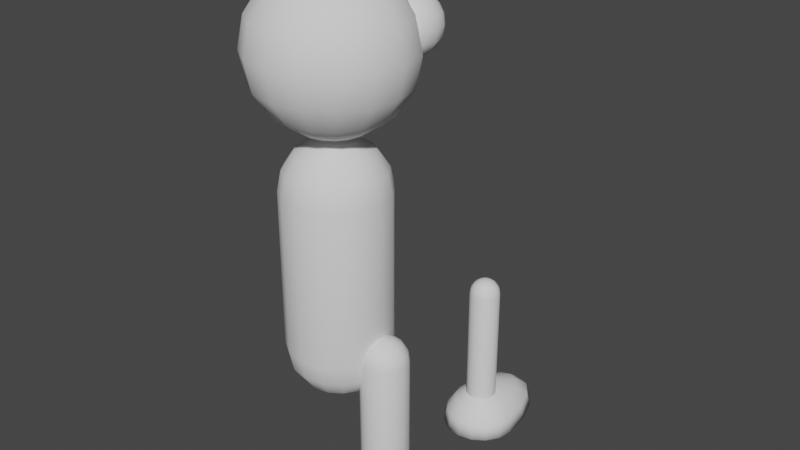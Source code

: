 # Source: peon.blend  (saved by Blender 2.90.8; exported with 4.5.12 LTS)
import bpy
from mathutils import Matrix  # noqa: F401  (used for matrix-valued properties, if any)

bpy.ops.wm.read_factory_settings(use_empty=True)
scene = bpy.context.scene
scene.name = 'Scene'

# ---- collections
col_collection = bpy.data.collections.new('Collection'); scene.collection.children.link(col_collection)

# ---- world
world_world = bpy.data.worlds.new('World'); scene.world = world_world
world_world.use_nodes = True; world_world.node_tree.nodes.clear()
_N = world_world.node_tree.nodes; _L = world_world.node_tree.links
n0 = _N.new('ShaderNodeOutputWorld'); n0.name = 'World Output'; n0.location = (300, 300)
n1 = _N.new('ShaderNodeBackground'); n1.name = 'Background'; n1.location = (10, 300)
n1.inputs[0].default_value = (0.05088, 0.05088, 0.05088, 1.0)
_L.new(n1.outputs[0], n0.inputs[0])
n0.is_active_output = True
world_world.color = (0.05088, 0.05088, 0.05088)
world_world.use_sun_shadow = False
world_world.sun_shadow_jitter_overblur = 0.0

# ---- meshes
me_circle_001 = bpy.data.meshes.new('Circle.001')
me_circle_001.from_pydata([(0.0, 0.308, -0.1276), (0.0, 0.1276, -0.308), (0.1276, 0.308, -1.457e-08), (0.1179, 0.2845, -0.1276), (0.0902, 0.2178, -0.2357), (0.04882, 0.1179, -0.308), (0.2357, 0.2357, -1.457e-08), (0.2178, 0.2178, -0.1276), (0.1667, 0.1667, -0.2357), (0.0902, 0.0902, -0.308), (0.308, 0.1276, -1.457e-08), (0.2845, 0.1179, -0.1276), (0.2178, 0.0902, -0.2357), (0.1179, 0.04882, -0.308), (0.3333, 3.831e-09, -1.457e-08), (0.308, 3.831e-09, -0.1276), (0.2357, 2.37e-08, -0.2357), (0.1276, 1.873e-08, -0.308), (0.308, -0.1276, -1.457e-08), (0.2845, -0.1179, -0.1276), (0.2178, -0.0902, -0.2357), (0.1179, -0.04882, -0.308), (0.2357, -0.2357, -1.457e-08), (0.2178, -0.2178, -0.1276), (0.1667, -0.1667, -0.2357), (0.0902, -0.0902, -0.308), (0.1276, -0.308, -1.457e-08), (0.1179, -0.2845, -0.1276), (0.0902, -0.2178, -0.2357), (0.04882, -0.1179, -0.308), (-1.087e-07, -0.3333, -1.457e-08), (-9.873e-08, -0.308, -0.1276), (-8.88e-08, -0.2357, -0.2357), (-5.403e-08, -0.1276, -0.308), (-0.1276, -0.308, -1.457e-08), (-0.1179, -0.2845, -0.1276), (-0.0902, -0.2178, -0.2357), (-0.04882, -0.1179, -0.308), (-0.2357, -0.2357, -1.457e-08), (-0.2178, -0.2178, -0.1276), (-0.1667, -0.1667, -0.2357), (-0.0902, -0.0902, -0.308), (-0.308, -0.1276, -1.457e-08), (-0.2845, -0.1179, -0.1276), (-0.2178, -0.0902, -0.2357), (-0.1179, -0.04882, -0.308), (-0.3333, 2.025e-07, -1.457e-08), (-0.308, 1.727e-07, -0.1276), (-0.2357, 1.628e-07, -0.2357), (-0.1276, 1.131e-07, -0.308), (-0.308, 0.1276, -1.457e-08), (-0.2845, 0.1179, -0.1276), (-0.2178, 0.0902, -0.2357), (-0.1179, 0.04882, -0.308), (-0.2357, 0.2357, -1.457e-08), (-0.2178, 0.2178, -0.1276), (-0.1667, 0.1667, -0.2357), (-0.0902, 0.0902, -0.308), (-0.1276, 0.308, -1.457e-08), (-0.1179, 0.2845, -0.1276), (-0.0902, 0.2178, -0.2357), (-0.04882, 0.1179, -0.308), (2.192e-07, 0.3333, -1.457e-08), (1.447e-07, 0.2357, -0.2357), (0.0, 5.033e-08, -0.3333), (0.0, 0.2357, 1.236), (0.0, 0.308, 1.128), (0.04882, 0.1179, 1.308), (0.0902, 0.2178, 1.236), (0.1179, 0.2845, 1.128), (0.1276, 0.308, 1.0), (0.0902, 0.0902, 1.308), (0.1667, 0.1667, 1.236), (0.2178, 0.2178, 1.128), (0.2357, 0.2357, 1.0), (0.1179, 0.04882, 1.308), (0.2178, 0.0902, 1.236), (0.2845, 0.1179, 1.128), (0.308, 0.1276, 1.0), (0.1276, 4.357e-08, 1.308), (0.2357, 2.37e-08, 1.236), (0.308, 3.831e-09, 1.128), (0.3333, 3.831e-09, 1.0), (0.1179, -0.04882, 1.308), (0.2178, -0.0902, 1.236), (0.2845, -0.1179, 1.128), (0.308, -0.1276, 1.0), (0.0902, -0.0902, 1.308), (0.1667, -0.1667, 1.236), (0.2178, -0.2178, 1.128), (0.2357, -0.2357, 1.0), (0.04882, -0.1179, 1.308), (0.0902, -0.2178, 1.236), (0.1179, -0.2845, 1.128), (0.1276, -0.308, 1.0), (-2.423e-08, -0.1276, 1.308), (-8.88e-08, -0.2357, 1.236), (-9.873e-08, -0.308, 1.128), (-1.087e-07, -0.3333, 1.0), (-0.04882, -0.1179, 1.308), (-0.0902, -0.2178, 1.236), (-0.1179, -0.2845, 1.128), (-0.1276, -0.308, 1.0), (-0.0902, -0.0902, 1.308), (-0.1667, -0.1667, 1.236), (-0.2178, -0.2178, 1.128), (-0.2357, -0.2357, 1.0), (-0.1179, -0.04882, 1.308), (-0.2178, -0.0902, 1.236), (-0.2845, -0.1179, 1.128), (-0.308, -0.1276, 1.0), (-0.1276, 8.33e-08, 1.308), (-0.2357, 1.628e-07, 1.236), (-0.308, 1.727e-07, 1.128), (-0.3333, 2.025e-07, 1.0), (-0.1179, 0.04882, 1.308), (-0.2178, 0.0902, 1.236), (-0.2845, 0.1179, 1.128), (-0.308, 0.1276, 1.0), (-0.0902, 0.0902, 1.308), (-0.1667, 0.1667, 1.236), (-0.2178, 0.2178, 1.128), (-0.2357, 0.2357, 1.0), (-0.04882, 0.1179, 1.308), (-0.0902, 0.2178, 1.236), (-0.1179, 0.2845, 1.128), (-0.1276, 0.308, 1.0), (-2.25e-14, 1.688e-14, 1.333), (3.538e-08, 0.1276, 1.308), (2.192e-07, 0.3333, 1.0), (0.0, 0.3536, 2.187), (0.0, 0.4619, 2.025), (0.0, 0.4619, 1.642), (0.0, 0.1913, 1.371), (0.07322, 0.1768, 2.295), (0.1353, 0.3266, 2.187), (0.1621, 0.4049, 2.02), (0.1767, 0.44, 1.828), (0.1768, 0.4268, 1.642), (0.1353, 0.3266, 1.48), (0.07322, 0.1768, 1.371), (0.1353, 0.1353, 2.295), (0.25, 0.25, 2.187), (0.312, 0.3047, 2.02), (0.3389, 0.3316, 1.828), (0.3266, 0.3266, 1.642), (0.25, 0.25, 1.48), (0.1353, 0.1353, 1.371), (0.1768, 0.07322, 2.295), (0.3266, 0.1353, 2.187), (0.4268, 0.1768, 2.025), (0.4619, 0.1913, 1.833), (0.4268, 0.1768, 1.642), (0.3266, 0.1353, 1.48), (0.1768, 0.07322, 1.371), (0.1913, 6.535e-08, 2.295), (0.3536, 3.555e-08, 2.187), (0.4619, 5.747e-09, 2.025), (0.5, 5.747e-09, 1.833), (0.4619, 5.747e-09, 1.642), (0.3536, 3.555e-08, 1.48), (0.1913, 2.81e-08, 1.371), (0.1768, -0.07322, 2.295), (0.3266, -0.1353, 2.187), (0.4268, -0.1768, 2.025), (0.4619, -0.1913, 1.833), (0.4268, -0.1768, 1.642), (0.3266, -0.1353, 1.48), (0.1768, -0.07322, 1.371), (0.1353, -0.1353, 2.295), (0.25, -0.25, 2.187), (0.3266, -0.3266, 2.025), (0.3536, -0.3536, 1.833), (0.3266, -0.3266, 1.642), (0.25, -0.25, 1.48), (0.1353, -0.1353, 1.371), (0.07322, -0.1768, 2.295), (0.1353, -0.3266, 2.187), (0.1768, -0.4268, 2.025), (0.1913, -0.4619, 1.833), (0.1768, -0.4268, 1.642), (0.1353, -0.3266, 1.48), (0.07322, -0.1768, 1.371), (-3.634e-08, -0.1913, 2.295), (-1.332e-07, -0.3536, 2.187), (-1.481e-07, -0.4619, 2.025), (-1.63e-07, -0.5, 1.833), (-1.481e-07, -0.4619, 1.642), (-1.332e-07, -0.3536, 1.48), (-8.105e-08, -0.1913, 1.371), (-0.07322, -0.1768, 2.295), (-0.1353, -0.3266, 2.187), (-0.1768, -0.4268, 2.025), (-0.1913, -0.4619, 1.833), (-0.1768, -0.4268, 1.642), (-0.1353, -0.3266, 1.48), (-0.07322, -0.1768, 1.371), (-0.1353, -0.1353, 2.295), (-0.25, -0.25, 2.187), (-0.3266, -0.3266, 2.025), (-0.3536, -0.3536, 1.833), (-0.3266, -0.3266, 1.642), (-0.25, -0.25, 1.48), (-0.1353, -0.1353, 1.371), (-0.1768, -0.07322, 2.295), (-0.3266, -0.1353, 2.187), (-0.4268, -0.1768, 2.025), (-0.4619, -0.1913, 1.833), (-0.4268, -0.1768, 1.642), (-0.3266, -0.1353, 1.48), (-0.1768, -0.07322, 1.371), (-0.1913, 1.25e-07, 2.295), (-0.3536, 2.442e-07, 2.187), (-0.4619, 2.591e-07, 2.025), (-0.5, 3.038e-07, 1.833), (-0.4619, 2.591e-07, 1.642), (-0.3536, 2.442e-07, 1.48), (-0.1913, 1.697e-07, 1.371), (-0.1768, 0.07322, 2.295), (-0.3266, 0.1353, 2.187), (-0.4268, 0.1768, 2.025), (-0.4619, 0.1913, 1.833), (-0.4268, 0.1768, 1.642), (-0.3266, 0.1353, 1.48), (-0.1768, 0.07322, 1.371), (-0.1353, 0.1353, 2.295), (-0.25, 0.25, 2.187), (-0.312, 0.3047, 2.02), (-0.3389, 0.3316, 1.828), (-0.3266, 0.3266, 1.642), (-0.25, 0.25, 1.48), (-0.1353, 0.1353, 1.371), (-0.07322, 0.1768, 2.295), (-0.1353, 0.3266, 2.187), (-0.1621, 0.4049, 2.02), (-0.1767, 0.44, 1.828), (-0.1768, 0.4268, 1.642), (-0.1353, 0.3266, 1.48), (-0.07322, 0.1768, 1.371), (-3.375e-14, 2.531e-14, 2.333), (5.306e-08, 0.1913, 2.295), (3.287e-07, 0.5, 1.833), (2.17e-07, 0.3536, 1.48), (0.0, 7.55e-08, 1.333), (-0.2415, 0.2525, 2.025), (-0.2415, 0.2979, 2.056), (-0.2415, 0.4054, 2.056), (-0.2415, 0.481, 1.98), (-0.2212, 0.2222, 1.976), (-0.2038, 0.2525, 2.018), (-0.1921, 0.2979, 2.046), (-0.188, 0.3516, 2.056), (-0.1921, 0.4054, 2.046), (-0.2038, 0.4508, 2.018), (-0.2212, 0.481, 1.976), (-0.204, 0.2222, 1.964), (-0.1718, 0.2525, 1.996), (-0.1502, 0.2979, 2.018), (-0.1426, 0.3516, 2.026), (-0.1502, 0.4054, 2.018), (-0.1718, 0.4508, 1.996), (-0.204, 0.481, 1.964), (-0.1926, 0.2222, 1.947), (-0.1504, 0.2525, 1.964), (-0.1222, 0.2979, 1.976), (-0.1123, 0.3516, 1.98), (-0.1222, 0.4054, 1.976), (-0.1504, 0.4508, 1.964), (-0.1926, 0.481, 1.947), (-0.1885, 0.2222, 1.927), (-0.1429, 0.2525, 1.927), (-0.1124, 0.2979, 1.927), (-0.1017, 0.3516, 1.927), (-0.1124, 0.4054, 1.927), (-0.1429, 0.4508, 1.927), (-0.1885, 0.481, 1.927), (-0.1926, 0.2222, 1.906), (-0.1504, 0.2525, 1.889), (-0.1222, 0.2979, 1.877), (-0.1123, 0.3516, 1.873), (-0.1222, 0.4054, 1.877), (-0.1504, 0.4508, 1.889), (-0.1926, 0.481, 1.906), (-0.204, 0.2222, 1.889), (-0.1718, 0.2525, 1.857), (-0.1502, 0.2979, 1.835), (-0.1426, 0.3516, 1.828), (-0.1502, 0.4054, 1.835), (-0.1718, 0.4508, 1.857), (-0.204, 0.481, 1.889), (-0.2212, 0.2222, 1.878), (-0.2038, 0.2525, 1.836), (-0.1921, 0.2979, 1.807), (-0.188, 0.3516, 1.798), (-0.1921, 0.4054, 1.807), (-0.2038, 0.4508, 1.836), (-0.2212, 0.481, 1.878), (-0.2415, 0.2222, 1.874), (-0.2415, 0.2525, 1.828), (-0.2415, 0.2979, 1.798), (-0.2415, 0.3516, 1.787), (-0.2415, 0.4054, 1.798), (-0.2415, 0.4508, 1.828), (-0.2415, 0.481, 1.874), (-0.2617, 0.2222, 1.878), (-0.2792, 0.2525, 1.836), (-0.2909, 0.2979, 1.807), (-0.295, 0.3516, 1.798), (-0.2909, 0.4054, 1.807), (-0.2792, 0.4508, 1.836), (-0.2617, 0.481, 1.878), (-0.2789, 0.2222, 1.889), (-0.3112, 0.2525, 1.857), (-0.3327, 0.2979, 1.835), (-0.3403, 0.3516, 1.828), (-0.3327, 0.4054, 1.835), (-0.3112, 0.4508, 1.857), (-0.2789, 0.481, 1.889), (-0.2904, 0.2222, 1.906), (-0.3325, 0.2525, 1.889), (-0.3607, 0.2979, 1.877), (-0.3706, 0.3516, 1.873), (-0.3607, 0.4054, 1.877), (-0.3325, 0.4508, 1.889), (-0.2904, 0.481, 1.906), (-0.2944, 0.2222, 1.927), (-0.34, 0.2525, 1.927), (-0.3705, 0.2979, 1.927), (-0.3813, 0.3516, 1.927), (-0.3705, 0.4054, 1.927), (-0.34, 0.4508, 1.927), (-0.2944, 0.481, 1.927), (-0.2904, 0.2222, 1.947), (-0.3325, 0.2525, 1.964), (-0.3607, 0.2979, 1.976), (-0.3706, 0.3516, 1.98), (-0.3607, 0.4054, 1.976), (-0.3325, 0.4508, 1.964), (-0.2904, 0.481, 1.947), (-0.2789, 0.2222, 1.964), (-0.3112, 0.2525, 1.996), (-0.3327, 0.2979, 2.018), (-0.3403, 0.3516, 2.026), (-0.3327, 0.4054, 2.018), (-0.3112, 0.4508, 1.996), (-0.2789, 0.481, 1.964), (-0.2617, 0.2222, 1.976), (-0.2792, 0.2525, 2.018), (-0.2909, 0.2979, 2.046), (-0.295, 0.3516, 2.056), (-0.2909, 0.4054, 2.046), (-0.2792, 0.4508, 2.018), (-0.2617, 0.481, 1.976), (-0.2415, 0.2118, 1.927), (-0.2415, 0.2222, 1.98), (-0.2415, 0.3516, 2.067), (-0.2415, 0.4508, 2.025), (-0.2415, 0.4914, 1.927), (0.2415, 0.2151, 2.064), (0.2415, 0.2778, 2.106), (0.2415, 0.4255, 2.106), (0.2415, 0.5302, 2.001), (0.2129, 0.1731, 1.996), (0.189, 0.2151, 2.053), (0.173, 0.2778, 2.092), (0.1674, 0.3516, 2.105), (0.173, 0.4255, 2.092), (0.189, 0.4881, 2.053), (0.2129, 0.5302, 1.996), (0.1887, 0.1731, 1.979), (0.1445, 0.2151, 2.024), (0.115, 0.2778, 2.053), (0.1047, 0.3516, 2.064), (0.115, 0.4255, 2.053), (0.1445, 0.4881, 2.024), (0.1887, 0.5302, 1.979), (0.1726, 0.1731, 1.955), (0.1148, 0.2151, 1.979), (0.07625, 0.2778, 1.995), (0.06272, 0.3516, 2.001), (0.07625, 0.4255, 1.995), (0.1148, 0.4881, 1.979), (0.1726, 0.5302, 1.955), (0.1669, 0.1731, 1.927), (0.1043, 0.2151, 1.927), (0.06263, 0.2778, 1.927), (0.04799, 0.3516, 1.927), (0.06263, 0.4255, 1.927), (0.1043, 0.4881, 1.927), (0.1669, 0.5302, 1.927), (0.1726, 0.1731, 1.898), (0.1148, 0.2151, 1.874), (0.07625, 0.2778, 1.858), (0.06272, 0.3516, 1.853), (0.07625, 0.4255, 1.858), (0.1148, 0.4881, 1.874), (0.1726, 0.5302, 1.898), (0.1887, 0.1731, 1.874), (0.1445, 0.2151, 1.83), (0.115, 0.2778, 1.8), (0.1047, 0.3516, 1.79), (0.115, 0.4255, 1.8), (0.1445, 0.4881, 1.83), (0.1887, 0.5302, 1.874), (0.2129, 0.1731, 1.858), (0.189, 0.2151, 1.8), (0.173, 0.2778, 1.761), (0.1674, 0.3516, 1.748), (0.173, 0.4255, 1.761), (0.189, 0.4881, 1.8), (0.2129, 0.5302, 1.858), (0.2415, 0.1731, 1.852), (0.2415, 0.2151, 1.79), (0.2415, 0.2778, 1.748), (0.2415, 0.3516, 1.733), (0.2415, 0.4255, 1.748), (0.2415, 0.4881, 1.79), (0.2415, 0.5302, 1.852), (0.27, 0.1731, 1.858), (0.294, 0.2151, 1.8), (0.3099, 0.2778, 1.761), (0.3155, 0.3516, 1.748), (0.3099, 0.4255, 1.761), (0.294, 0.4881, 1.8), (0.27, 0.5302, 1.858), (0.2942, 0.1731, 1.874), (0.3384, 0.2151, 1.83), (0.3679, 0.2778, 1.8), (0.3783, 0.3516, 1.79), (0.3679, 0.4255, 1.8), (0.3384, 0.4881, 1.83), (0.2942, 0.5302, 1.874), (0.3104, 0.1731, 1.898), (0.3682, 0.2151, 1.874), (0.4067, 0.2778, 1.858), (0.4202, 0.3516, 1.853), (0.4067, 0.4255, 1.858), (0.3682, 0.4881, 1.874), (0.3104, 0.5302, 1.898), (0.3161, 0.1731, 1.927), (0.3786, 0.2151, 1.927), (0.4203, 0.2778, 1.927), (0.435, 0.3516, 1.927), (0.4203, 0.4255, 1.927), (0.3786, 0.4881, 1.927), (0.3161, 0.5302, 1.927), (0.3104, 0.1731, 1.955), (0.3682, 0.2151, 1.979), (0.4067, 0.2778, 1.995), (0.4202, 0.3516, 2.001), (0.4067, 0.4255, 1.995), (0.3682, 0.4881, 1.979), (0.3104, 0.5302, 1.955), (0.2942, 0.1731, 1.979), (0.3384, 0.2151, 2.024), (0.3679, 0.2778, 2.053), (0.3783, 0.3516, 2.064), (0.3679, 0.4255, 2.053), (0.3384, 0.4881, 2.024), (0.2942, 0.5302, 1.979), (0.27, 0.1731, 1.996), (0.294, 0.2151, 2.053), (0.3099, 0.2778, 2.092), (0.3155, 0.3516, 2.105), (0.3099, 0.4255, 2.092), (0.294, 0.4881, 2.053), (0.27, 0.5302, 1.996), (0.2415, 0.1581, 1.927), (0.2415, 0.1731, 2.001), (0.2415, 0.3516, 2.12), (0.2415, 0.4881, 2.064), (0.2415, 0.5451, 1.927)], [], [(64, 1, 5), (63, 0, 3, 4), (1, 63, 4, 5), (0, 62, 2, 3), (5, 4, 8, 9), (3, 2, 6, 7), (64, 5, 9), (4, 3, 7, 8), (9, 8, 12, 13), (7, 6, 10, 11), (64, 9, 13), (8, 7, 11, 12), (64, 13, 17), (12, 11, 15, 16), (13, 12, 16, 17), (11, 10, 14, 15), (64, 17, 21), (16, 15, 19, 20), (17, 16, 20, 21), (15, 14, 18, 19), (21, 20, 24, 25), (19, 18, 22, 23), (64, 21, 25), (20, 19, 23, 24), (25, 24, 28, 29), (23, 22, 26, 27), (64, 25, 29), (24, 23, 27, 28), (64, 29, 33), (28, 27, 31, 32), (29, 28, 32, 33), (27, 26, 30, 31), (32, 31, 35, 36), (33, 32, 36, 37), (31, 30, 34, 35), (64, 33, 37), (37, 36, 40, 41), (35, 34, 38, 39), (64, 37, 41), (36, 35, 39, 40), (39, 38, 42, 43), (64, 41, 45), (40, 39, 43, 44), (41, 40, 44, 45), (64, 45, 49), (44, 43, 47, 48), (45, 44, 48, 49), (43, 42, 46, 47), (49, 48, 52, 53), (47, 46, 50, 51), (64, 49, 53), (48, 47, 51, 52), (53, 52, 56, 57), (51, 50, 54, 55), (64, 53, 57), (52, 51, 55, 56), (64, 57, 61), (56, 55, 59, 60), (57, 56, 60, 61), (55, 54, 58, 59), (64, 61, 1), (60, 59, 0, 63), (61, 60, 63, 1), (59, 58, 62, 0), (128, 127, 67), (129, 66, 69, 70), (65, 128, 67, 68), (66, 65, 68, 69), (70, 69, 73, 74), (68, 67, 71, 72), (69, 68, 72, 73), (67, 127, 71), (73, 72, 76, 77), (71, 127, 75), (74, 73, 77, 78), (72, 71, 75, 76), (77, 76, 80, 81), (75, 127, 79), (78, 77, 81, 82), (76, 75, 79, 80), (82, 81, 85, 86), (80, 79, 83, 84), (81, 80, 84, 85), (79, 127, 83), (84, 83, 87, 88), (85, 84, 88, 89), (83, 127, 87), (86, 85, 89, 90), (89, 88, 92, 93), (87, 127, 91), (90, 89, 93, 94), (88, 87, 91, 92), (91, 127, 95), (94, 93, 97, 98), (92, 91, 95, 96), (93, 92, 96, 97), (98, 97, 101, 102), (96, 95, 99, 100), (97, 96, 100, 101), (95, 127, 99), (101, 100, 104, 105), (99, 127, 103), (102, 101, 105, 106), (100, 99, 103, 104), (105, 104, 108, 109), (103, 127, 107), (106, 105, 109, 110), (104, 103, 107, 108), (110, 109, 113, 114), (108, 107, 111, 112), (109, 108, 112, 113), (107, 127, 111), (114, 113, 117, 118), (112, 111, 115, 116), (113, 112, 116, 117), (111, 127, 115), (117, 116, 120, 121), (115, 127, 119), (118, 117, 121, 122), (116, 115, 119, 120), (121, 120, 124, 125), (119, 127, 123), (122, 121, 125, 126), (120, 119, 123, 124), (126, 125, 66, 129), (124, 123, 128, 65), (125, 124, 65, 66), (123, 127, 128), (74, 78, 10, 6), (78, 82, 14, 10), (82, 86, 18, 14), (86, 90, 22, 18), (90, 94, 26, 22), (94, 98, 30, 26), (98, 102, 34, 30), (102, 106, 38, 34), (106, 110, 42, 38), (110, 114, 46, 42), (114, 118, 50, 46), (118, 122, 54, 50), (122, 126, 58, 54), (126, 129, 62, 58), (129, 70, 2, 62), (70, 74, 6, 2), (243, 133, 140), (242, 132, 138, 139), (241, 131, 136, 137), (130, 240, 134, 135), (133, 242, 139, 140), (132, 241, 137, 138), (131, 130, 135, 136), (240, 239, 134), (135, 134, 141, 142), (140, 139, 146, 147), (138, 137, 144, 145), (136, 135, 142, 143), (134, 239, 141), (243, 140, 147), (139, 138, 145, 146), (137, 136, 143, 144), (147, 146, 153, 154), (145, 144, 151, 152), (143, 142, 149, 150), (141, 239, 148), (243, 147, 154), (146, 145, 152, 153), (144, 143, 150, 151), (142, 141, 148, 149), (148, 239, 155), (243, 154, 161), (153, 152, 159, 160), (151, 150, 157, 158), (149, 148, 155, 156), (154, 153, 160, 161), (152, 151, 158, 159), (150, 149, 156, 157), (160, 159, 166, 167), (158, 157, 164, 165), (156, 155, 162, 163), (161, 160, 167, 168), (159, 158, 165, 166), (157, 156, 163, 164), (155, 239, 162), (243, 161, 168), (168, 167, 174, 175), (166, 165, 172, 173), (164, 163, 170, 171), (162, 239, 169), (243, 168, 175), (167, 166, 173, 174), (165, 164, 171, 172), (163, 162, 169, 170), (173, 172, 179, 180), (171, 170, 177, 178), (169, 239, 176), (243, 175, 182), (174, 173, 180, 181), (172, 171, 178, 179), (170, 169, 176, 177), (175, 174, 181, 182), (243, 182, 189), (181, 180, 187, 188), (179, 178, 185, 186), (177, 176, 183, 184), (182, 181, 188, 189), (180, 179, 186, 187), (178, 177, 184, 185), (176, 239, 183), (186, 185, 192, 193), (184, 183, 190, 191), (189, 188, 195, 196), (187, 186, 193, 194), (185, 184, 191, 192), (183, 239, 190), (243, 189, 196), (188, 187, 194, 195), (196, 195, 202, 203), (194, 193, 200, 201), (192, 191, 198, 199), (190, 239, 197), (243, 196, 203), (195, 194, 201, 202), (193, 192, 199, 200), (191, 190, 197, 198), (199, 198, 205, 206), (197, 239, 204), (243, 203, 210), (202, 201, 208, 209), (200, 199, 206, 207), (198, 197, 204, 205), (203, 202, 209, 210), (201, 200, 207, 208), (243, 210, 217), (209, 208, 215, 216), (207, 206, 213, 214), (205, 204, 211, 212), (210, 209, 216, 217), (208, 207, 214, 215), (206, 205, 212, 213), (204, 239, 211), (212, 211, 218, 219), (217, 216, 223, 224), (215, 214, 221, 222), (213, 212, 219, 220), (211, 239, 218), (243, 217, 224), (216, 215, 222, 223), (214, 213, 220, 221), (224, 223, 230, 231), (222, 221, 228, 229), (220, 219, 226, 227), (218, 239, 225), (243, 224, 231), (223, 222, 229, 230), (221, 220, 227, 228), (219, 218, 225, 226), (225, 239, 232), (243, 231, 238), (230, 229, 236, 237), (228, 227, 234, 235), (226, 225, 232, 233), (231, 230, 237, 238), (229, 228, 235, 236), (227, 226, 233, 234), (237, 236, 132, 242), (235, 234, 131, 241), (233, 232, 240, 130), (238, 237, 242, 133), (236, 235, 241, 132), (234, 233, 130, 131), (232, 239, 240), (243, 238, 133), (355, 245, 250, 251), (244, 354, 248, 249), (247, 356, 253, 254), (246, 355, 251, 252), (245, 244, 249, 250), (354, 353, 248), (357, 247, 254), (356, 246, 252, 253), (254, 253, 260, 261), (252, 251, 258, 259), (250, 249, 256, 257), (248, 353, 255), (357, 254, 261), (253, 252, 259, 260), (251, 250, 257, 258), (249, 248, 255, 256), (255, 353, 262), (357, 261, 268), (260, 259, 266, 267), (258, 257, 264, 265), (256, 255, 262, 263), (261, 260, 267, 268), (259, 258, 265, 266), (257, 256, 263, 264), (267, 266, 273, 274), (265, 264, 271, 272), (263, 262, 269, 270), (268, 267, 274, 275), (266, 265, 272, 273), (264, 263, 270, 271), (262, 353, 269), (357, 268, 275), (275, 274, 281, 282), (273, 272, 279, 280), (271, 270, 277, 278), (269, 353, 276), (357, 275, 282), (274, 273, 280, 281), (272, 271, 278, 279), (270, 269, 276, 277), (280, 279, 286, 287), (278, 277, 284, 285), (276, 353, 283), (357, 282, 289), (281, 280, 287, 288), (279, 278, 285, 286), (277, 276, 283, 284), (282, 281, 288, 289), (357, 289, 296), (288, 287, 294, 295), (286, 285, 292, 293), (284, 283, 290, 291), (289, 288, 295, 296), (287, 286, 293, 294), (285, 284, 291, 292), (283, 353, 290), (293, 292, 299, 300), (291, 290, 297, 298), (296, 295, 302, 303), (294, 293, 300, 301), (292, 291, 298, 299), (290, 353, 297), (357, 296, 303), (295, 294, 301, 302), (303, 302, 309, 310), (301, 300, 307, 308), (299, 298, 305, 306), (297, 353, 304), (357, 303, 310), (302, 301, 308, 309), (300, 299, 306, 307), (298, 297, 304, 305), (306, 305, 312, 313), (304, 353, 311), (357, 310, 317), (309, 308, 315, 316), (307, 306, 313, 314), (305, 304, 311, 312), (310, 309, 316, 317), (308, 307, 314, 315), (357, 317, 324), (316, 315, 322, 323), (314, 313, 320, 321), (312, 311, 318, 319), (317, 316, 323, 324), (315, 314, 321, 322), (313, 312, 319, 320), (311, 353, 318), (319, 318, 325, 326), (324, 323, 330, 331), (322, 321, 328, 329), (320, 319, 326, 327), (318, 353, 325), (357, 324, 331), (323, 322, 329, 330), (321, 320, 327, 328), (331, 330, 337, 338), (329, 328, 335, 336), (327, 326, 333, 334), (325, 353, 332), (357, 331, 338), (330, 329, 336, 337), (328, 327, 334, 335), (326, 325, 332, 333), (332, 353, 339), (357, 338, 345), (337, 336, 343, 344), (335, 334, 341, 342), (333, 332, 339, 340), (338, 337, 344, 345), (336, 335, 342, 343), (334, 333, 340, 341), (344, 343, 350, 351), (342, 341, 348, 349), (340, 339, 346, 347), (345, 344, 351, 352), (343, 342, 349, 350), (341, 340, 347, 348), (339, 353, 346), (357, 345, 352), (352, 351, 356, 247), (350, 349, 355, 246), (348, 347, 244, 245), (346, 353, 354), (357, 352, 247), (351, 350, 246, 356), (349, 348, 245, 355), (347, 346, 354, 244), (469, 365, 364, 359), (358, 363, 362, 468), (361, 368, 367, 470), (360, 366, 365, 469), (359, 364, 363, 358), (468, 362, 467), (471, 368, 361), (470, 367, 366, 360), (368, 375, 374, 367), (366, 373, 372, 365), (364, 371, 370, 363), (362, 369, 467), (471, 375, 368), (367, 374, 373, 366), (365, 372, 371, 364), (363, 370, 369, 362), (369, 376, 467), (471, 382, 375), (374, 381, 380, 373), (372, 379, 378, 371), (370, 377, 376, 369), (375, 382, 381, 374), (373, 380, 379, 372), (371, 378, 377, 370), (381, 388, 387, 380), (379, 386, 385, 378), (377, 384, 383, 376), (382, 389, 388, 381), (380, 387, 386, 379), (378, 385, 384, 377), (376, 383, 467), (471, 389, 382), (389, 396, 395, 388), (387, 394, 393, 386), (385, 392, 391, 384), (383, 390, 467), (471, 396, 389), (388, 395, 394, 387), (386, 393, 392, 385), (384, 391, 390, 383), (394, 401, 400, 393), (392, 399, 398, 391), (390, 397, 467), (471, 403, 396), (395, 402, 401, 394), (393, 400, 399, 392), (391, 398, 397, 390), (396, 403, 402, 395), (471, 410, 403), (402, 409, 408, 401), (400, 407, 406, 399), (398, 405, 404, 397), (403, 410, 409, 402), (401, 408, 407, 400), (399, 406, 405, 398), (397, 404, 467), (407, 414, 413, 406), (405, 412, 411, 404), (410, 417, 416, 409), (408, 415, 414, 407), (406, 413, 412, 405), (404, 411, 467), (471, 417, 410), (409, 416, 415, 408), (417, 424, 423, 416), (415, 422, 421, 414), (413, 420, 419, 412), (411, 418, 467), (471, 424, 417), (416, 423, 422, 415), (414, 421, 420, 413), (412, 419, 418, 411), (420, 427, 426, 419), (418, 425, 467), (471, 431, 424), (423, 430, 429, 422), (421, 428, 427, 420), (419, 426, 425, 418), (424, 431, 430, 423), (422, 429, 428, 421), (471, 438, 431), (430, 437, 436, 429), (428, 435, 434, 427), (426, 433, 432, 425), (431, 438, 437, 430), (429, 436, 435, 428), (427, 434, 433, 426), (425, 432, 467), (433, 440, 439, 432), (438, 445, 444, 437), (436, 443, 442, 435), (434, 441, 440, 433), (432, 439, 467), (471, 445, 438), (437, 444, 443, 436), (435, 442, 441, 434), (445, 452, 451, 444), (443, 450, 449, 442), (441, 448, 447, 440), (439, 446, 467), (471, 452, 445), (444, 451, 450, 443), (442, 449, 448, 441), (440, 447, 446, 439), (446, 453, 467), (471, 459, 452), (451, 458, 457, 450), (449, 456, 455, 448), (447, 454, 453, 446), (452, 459, 458, 451), (450, 457, 456, 449), (448, 455, 454, 447), (458, 465, 464, 457), (456, 463, 462, 455), (454, 461, 460, 453), (459, 466, 465, 458), (457, 464, 463, 456), (455, 462, 461, 454), (453, 460, 467), (471, 466, 459), (466, 361, 470, 465), (464, 360, 469, 463), (462, 359, 358, 461), (460, 468, 467), (471, 361, 466), (465, 470, 360, 464), (463, 469, 359, 462), (461, 358, 468, 460)])
me_circle_001.polygons.foreach_set('use_smooth', [True] * 528)
_uv = me_circle_001.uv_layers.new(name='UVMap')
_uv.uv.foreach_set('vector', [0.7188, 0.0, 0.75, 0.125, 0.6875, 0.125, 0.75, 0.25, 0.75, 0.375, 0.6875, 0.375, 0.6875, 0.25, 0.75, 0.125, 0.75, 0.25, 0.6875, 0.25, 0.6875, 0.125, 0.75, 0.375, 0.75, 0.5, 0.6875, 0.5, 0.6875, 0.375, 0.6875, 0.125, 0.6875, 0.25, 0.625, 0.25, 0.625, 0.125, 0.6875, 0.375, 0.6875, 0.5, 0.625, 0.5, 0.625, 0.375, 0.6562, 0.0, 0.6875, 0.125, 0.625, 0.125, 0.6875, 0.25, 0.6875, 0.375, 0.625, 0.375, 0.625, 0.25, 0.625, 0.125, 0.625, 0.25, 0.5625, 0.25, 0.5625, 0.125, 0.625, 0.375, 0.625, 0.5, 0.5625, 0.5, 0.5625, 0.375, 0.5938, 0.0, 0.625, 0.125, 0.5625, 0.125, 0.625, 0.25, 0.625, 0.375, 0.5625, 0.375, 0.5625, 0.25, 0.5313, 0.0, 0.5625, 0.125, 0.5, 0.125, 0.5625, 0.25, 0.5625, 0.375, 0.5, 0.375, 0.5, 0.25, 0.5625, 0.125, 0.5625, 0.25, 0.5, 0.25, 0.5, 0.125, 0.5625, 0.375, 0.5625, 0.5, 0.5, 0.5, 0.5, 0.375, 0.4688, 0.0, 0.5, 0.125, 0.4375, 0.125, 0.5, 0.25, 0.5, 0.375, 0.4375, 0.375, 0.4375, 0.25, 0.5, 0.125, 0.5, 0.25, 0.4375, 0.25, 0.4375, 0.125, 0.5, 0.375, 0.5, 0.5, 0.4375, 0.5, 0.4375, 0.375, 0.4375, 0.125, 0.4375, 0.25, 0.375, 0.25, 0.375, 0.125, 0.4375, 0.375, 0.4375, 0.5, 0.375, 0.5, 0.375, 0.375, 0.4063, 0.0, 0.4375, 0.125, 0.375, 0.125, 0.4375, 0.25, 0.4375, 0.375, 0.375, 0.375, 0.375, 0.25, 0.375, 0.125, 0.375, 0.25, 0.3125, 0.25, 0.3125, 0.125, 0.375, 0.375, 0.375, 0.5, 0.3125, 0.5, 0.3125, 0.375, 0.3438, 0.0, 0.375, 0.125, 0.3125, 0.125, 0.375, 0.25, 0.375, 0.375, 0.3125, 0.375, 0.3125, 0.25, 0.2812, 0.0, 0.3125, 0.125, 0.25, 0.125, 0.3125, 0.25, 0.3125, 0.375, 0.25, 0.375, 0.25, 0.25, 0.3125, 0.125, 0.3125, 0.25, 0.25, 0.25, 0.25, 0.125, 0.3125, 0.375, 0.3125, 0.5, 0.25, 0.5, 0.25, 0.375, 0.25, 0.25, 0.25, 0.375, 0.1875, 0.375, 0.1875, 0.25, 0.25, 0.125, 0.25, 0.25, 0.1875, 0.25, 0.1875, 0.125, 0.25, 0.375, 0.25, 0.5, 0.1875, 0.5, 0.1875, 0.375, 0.2187, 0.0, 0.25, 0.125, 0.1875, 0.125, 0.1875, 0.125, 0.1875, 0.25, 0.125, 0.25, 0.125, 0.125, 0.1875, 0.375, 0.1875, 0.5, 0.125, 0.5, 0.125, 0.375, 0.1562, 0.0, 0.1875, 0.125, 0.125, 0.125, 0.1875, 0.25, 0.1875, 0.375, 0.125, 0.375, 0.125, 0.25, 0.125, 0.375, 0.125, 0.5, 0.0625, 0.5, 0.0625, 0.375, 0.09375, 0.0, 0.125, 0.125, 0.0625, 0.125, 0.125, 0.25, 0.125, 0.375, 0.0625, 0.375, 0.0625, 0.25, 0.125, 0.125, 0.125, 0.25, 0.0625, 0.25, 0.0625, 0.125, 0.03125, 0.0, 0.0625, 0.125, 0.0, 0.125, 0.0625, 0.25, 0.0625, 0.375, 0.0, 0.375, 0.0, 0.25, 0.0625, 0.125, 0.0625, 0.25, 0.0, 0.25, 0.0, 0.125, 0.0625, 0.375, 0.0625, 0.5, 0.0, 0.5, 0.0, 0.375, 1.0, 0.125, 1.0, 0.25, 0.9375, 0.25, 0.9375, 0.125, 1.0, 0.375, 1.0, 0.5, 0.9375, 0.5, 0.9375, 0.375, 0.9687, 0.0, 1.0, 0.125, 0.9375, 0.125, 1.0, 0.25, 1.0, 0.375, 0.9375, 0.375, 0.9375, 0.25, 0.9375, 0.125, 0.9375, 0.25, 0.875, 0.25, 0.875, 0.125, 0.9375, 0.375, 0.9375, 0.5, 0.875, 0.5, 0.875, 0.375, 0.9062, 0.0, 0.9375, 0.125, 0.875, 0.125, 0.9375, 0.25, 0.9375, 0.375, 0.875, 0.375, 0.875, 0.25, 0.8437, 0.0, 0.875, 0.125, 0.8125, 0.125, 0.875, 0.25, 0.875, 0.375, 0.8125, 0.375, 0.8125, 0.25, 0.875, 0.125, 0.875, 0.25, 0.8125, 0.25, 0.8125, 0.125, 0.875, 0.375, 0.875, 0.5, 0.8125, 0.5, 0.8125, 0.375, 0.7812, 0.0, 0.8125, 0.125, 0.75, 0.125, 0.8125, 0.25, 0.8125, 0.375, 0.75, 0.375, 0.75, 0.25, 0.8125, 0.125, 0.8125, 0.25, 0.75, 0.25, 0.75, 0.125, 0.8125, 0.375, 0.8125, 0.5, 0.75, 0.5, 0.75, 0.375, 0.75, 0.875, 0.7188, 1.0, 0.6875, 0.875, 0.75, 0.5, 0.75, 0.625, 0.6875, 0.625, 0.6875, 0.5, 0.75, 0.75, 0.75, 0.875, 0.6875, 0.875, 0.6875, 0.75, 0.75, 0.625, 0.75, 0.75, 0.6875, 0.75, 0.6875, 0.625, 0.6875, 0.5, 0.6875, 0.625, 0.625, 0.625, 0.625, 0.5, 0.6875, 0.75, 0.6875, 0.875, 0.625, 0.875, 0.625, 0.75, 0.6875, 0.625, 0.6875, 0.75, 0.625, 0.75, 0.625, 0.625, 0.6875, 0.875, 0.6562, 1.0, 0.625, 0.875, 0.625, 0.625, 0.625, 0.75, 0.5625, 0.75, 0.5625, 0.625, 0.625, 0.875, 0.5938, 1.0, 0.5625, 0.875, 0.625, 0.5, 0.625, 0.625, 0.5625, 0.625, 0.5625, 0.5, 0.625, 0.75, 0.625, 0.875, 0.5625, 0.875, 0.5625, 0.75, 0.5625, 0.625, 0.5625, 0.75, 0.5, 0.75, 0.5, 0.625, 0.5625, 0.875, 0.5313, 1.0, 0.5, 0.875, 0.5625, 0.5, 0.5625, 0.625, 0.5, 0.625, 0.5, 0.5, 0.5625, 0.75, 0.5625, 0.875, 0.5, 0.875, 0.5, 0.75, 0.5, 0.5, 0.5, 0.625, 0.4375, 0.625, 0.4375, 0.5, 0.5, 0.75, 0.5, 0.875, 0.4375, 0.875, 0.4375, 0.75, 0.5, 0.625, 0.5, 0.75, 0.4375, 0.75, 0.4375, 0.625, 0.5, 0.875, 0.4688, 1.0, 0.4375, 0.875, 0.4375, 0.75, 0.4375, 0.875, 0.375, 0.875, 0.375, 0.75, 0.4375, 0.625, 0.4375, 0.75, 0.375, 0.75, 0.375, 0.625, 0.4375, 0.875, 0.4063, 1.0, 0.375, 0.875, 0.4375, 0.5, 0.4375, 0.625, 0.375, 0.625, 0.375, 0.5, 0.375, 0.625, 0.375, 0.75, 0.3125, 0.75, 0.3125, 0.625, 0.375, 0.875, 0.3438, 1.0, 0.3125, 0.875, 0.375, 0.5, 0.375, 0.625, 0.3125, 0.625, 0.3125, 0.5, 0.375, 0.75, 0.375, 0.875, 0.3125, 0.875, 0.3125, 0.75, 0.3125, 0.875, 0.2812, 1.0, 0.25, 0.875, 0.3125, 0.5, 0.3125, 0.625, 0.25, 0.625, 0.25, 0.5, 0.3125, 0.75, 0.3125, 0.875, 0.25, 0.875, 0.25, 0.75, 0.3125, 0.625, 0.3125, 0.75, 0.25, 0.75, 0.25, 0.625, 0.25, 0.5, 0.25, 0.625, 0.1875, 0.625, 0.1875, 0.5, 0.25, 0.75, 0.25, 0.875, 0.1875, 0.875, 0.1875, 0.75, 0.25, 0.625, 0.25, 0.75, 0.1875, 0.75, 0.1875, 0.625, 0.25, 0.875, 0.2187, 1.0, 0.1875, 0.875, 0.1875, 0.625, 0.1875, 0.75, 0.125, 0.75, 0.125, 0.625, 0.1875, 0.875, 0.1562, 1.0, 0.125, 0.875, 0.1875, 0.5, 0.1875, 0.625, 0.125, 0.625, 0.125, 0.5, 0.1875, 0.75, 0.1875, 0.875, 0.125, 0.875, 0.125, 0.75, 0.125, 0.625, 0.125, 0.75, 0.0625, 0.75, 0.0625, 0.625, 0.125, 0.875, 0.09375, 1.0, 0.0625, 0.875, 0.125, 0.5, 0.125, 0.625, 0.0625, 0.625, 0.0625, 0.5, 0.125, 0.75, 0.125, 0.875, 0.0625, 0.875, 0.0625, 0.75, 0.0625, 0.5, 0.0625, 0.625, 0.0, 0.625, 0.0, 0.5, 0.0625, 0.75, 0.0625, 0.875, 0.0, 0.875, 0.0, 0.75, 0.0625, 0.625, 0.0625, 0.75, 0.0, 0.75, 0.0, 0.625, 0.0625, 0.875, 0.03125, 1.0, 0.0, 0.875, 1.0, 0.5, 1.0, 0.625, 0.9375, 0.625, 0.9375, 0.5, 1.0, 0.75, 1.0, 0.875, 0.9375, 0.875, 0.9375, 0.75, 1.0, 0.625, 1.0, 0.75, 0.9375, 0.75, 0.9375, 0.625, 1.0, 0.875, 0.9687, 1.0, 0.9375, 0.875, 0.9375, 0.625, 0.9375, 0.75, 0.875, 0.75, 0.875, 0.625, 0.9375, 0.875, 0.9062, 1.0, 0.875, 0.875, 0.9375, 0.5, 0.9375, 0.625, 0.875, 0.625, 0.875, 0.5, 0.9375, 0.75, 0.9375, 0.875, 0.875, 0.875, 0.875, 0.75, 0.875, 0.625, 0.875, 0.75, 0.8125, 0.75, 0.8125, 0.625, 0.875, 0.875, 0.8437, 1.0, 0.8125, 0.875, 0.875, 0.5, 0.875, 0.625, 0.8125, 0.625, 0.8125, 0.5, 0.875, 0.75, 0.875, 0.875, 0.8125, 0.875, 0.8125, 0.75, 0.8125, 0.5, 0.8125, 0.625, 0.75, 0.625, 0.75, 0.5, 0.8125, 0.75, 0.8125, 0.875, 0.75, 0.875, 0.75, 0.75, 0.8125, 0.625, 0.8125, 0.75, 0.75, 0.75, 0.75, 0.625, 0.8125, 0.875, 0.7812, 1.0, 0.75, 0.875, 0.625, 0.5, 0.5625, 0.5, 0.5625, 0.5, 0.625, 0.5, 0.5625, 0.5, 0.5, 0.5, 0.5, 0.5, 0.5625, 0.5, 0.5, 0.5, 0.4375, 0.5, 0.4375, 0.5, 0.5, 0.5, 0.4375, 0.5, 0.375, 0.5, 0.375, 0.5, 0.4375, 0.5, 0.375, 0.5, 0.3125, 0.5, 0.3125, 0.5, 0.375, 0.5, 0.3125, 0.5, 0.25, 0.5, 0.25, 0.5, 0.3125, 0.5, 0.25, 0.5, 0.1875, 0.5, 0.1875, 0.5, 0.25, 0.5, 0.1875, 0.5, 0.125, 0.5, 0.125, 0.5, 0.1875, 0.5, 0.125, 0.5, 0.0625, 0.5, 0.0625, 0.5, 0.125, 0.5, 0.0625, 0.5, 0.0, 0.5, 0.0, 0.5, 0.0625, 0.5, 1.0, 0.5, 0.9375, 0.5, 0.9375, 0.5, 1.0, 0.5, 0.9375, 0.5, 0.875, 0.5, 0.875, 0.5, 0.9375, 0.5, 0.875, 0.5, 0.8125, 0.5, 0.8125, 0.5, 0.875, 0.5, 0.8125, 0.5, 0.75, 0.5, 0.75, 0.5, 0.8125, 0.5, 0.75, 0.5, 0.6875, 0.5, 0.6875, 0.5, 0.75, 0.5, 0.6875, 0.5, 0.625, 0.5, 0.625, 0.5, 0.6875, 0.5, 0.7188, 0.0, 0.75, 0.125, 0.6875, 0.125, 0.75, 0.25, 0.75, 0.375, 0.6875, 0.375, 0.6875, 0.25, 0.75, 0.5, 0.75, 0.625, 0.6875, 0.625, 0.6875, 0.5, 0.75, 0.75, 0.75, 0.875, 0.6875, 0.875, 0.6875, 0.75, 0.75, 0.125, 0.75, 0.25, 0.6875, 0.25, 0.6875, 0.125, 0.75, 0.375, 0.75, 0.5, 0.6875, 0.5, 0.6875, 0.375, 0.75, 0.625, 0.75, 0.75, 0.6875, 0.75, 0.6875, 0.625, 0.75, 0.875, 0.7188, 1.0, 0.6875, 0.875, 0.6875, 0.75, 0.6875, 0.875, 0.625, 0.875, 0.625, 0.75, 0.6875, 0.125, 0.6875, 0.25, 0.625, 0.25, 0.625, 0.125, 0.6875, 0.375, 0.6875, 0.5, 0.625, 0.5, 0.625, 0.375, 0.6875, 0.625, 0.6875, 0.75, 0.625, 0.75, 0.625, 0.625, 0.6875, 0.875, 0.6562, 1.0, 0.625, 0.875, 0.6562, 0.0, 0.6875, 0.125, 0.625, 0.125, 0.6875, 0.25, 0.6875, 0.375, 0.625, 0.375, 0.625, 0.25, 0.6875, 0.5, 0.6875, 0.625, 0.625, 0.625, 0.625, 0.5, 0.625, 0.125, 0.625, 0.25, 0.5625, 0.25, 0.5625, 0.125, 0.625, 0.375, 0.625, 0.5, 0.5625, 0.5, 0.5625, 0.375, 0.625, 0.625, 0.625, 0.75, 0.5625, 0.75, 0.5625, 0.625, 0.625, 0.875, 0.5938, 1.0, 0.5625, 0.875, 0.5938, 0.0, 0.625, 0.125, 0.5625, 0.125, 0.625, 0.25, 0.625, 0.375, 0.5625, 0.375, 0.5625, 0.25, 0.625, 0.5, 0.625, 0.625, 0.5625, 0.625, 0.5625, 0.5, 0.625, 0.75, 0.625, 0.875, 0.5625, 0.875, 0.5625, 0.75, 0.5625, 0.875, 0.5313, 1.0, 0.5, 0.875, 0.5313, 0.0, 0.5625, 0.125, 0.5, 0.125, 0.5625, 0.25, 0.5625, 0.375, 0.5, 0.375, 0.5, 0.25, 0.5625, 0.5, 0.5625, 0.625, 0.5, 0.625, 0.5, 0.5, 0.5625, 0.75, 0.5625, 0.875, 0.5, 0.875, 0.5, 0.75, 0.5625, 0.125, 0.5625, 0.25, 0.5, 0.25, 0.5, 0.125, 0.5625, 0.375, 0.5625, 0.5, 0.5, 0.5, 0.5, 0.375, 0.5625, 0.625, 0.5625, 0.75, 0.5, 0.75, 0.5, 0.625, 0.5, 0.25, 0.5, 0.375, 0.4375, 0.375, 0.4375, 0.25, 0.5, 0.5, 0.5, 0.625, 0.4375, 0.625, 0.4375, 0.5, 0.5, 0.75, 0.5, 0.875, 0.4375, 0.875, 0.4375, 0.75, 0.5, 0.125, 0.5, 0.25, 0.4375, 0.25, 0.4375, 0.125, 0.5, 0.375, 0.5, 0.5, 0.4375, 0.5, 0.4375, 0.375, 0.5, 0.625, 0.5, 0.75, 0.4375, 0.75, 0.4375, 0.625, 0.5, 0.875, 0.4688, 1.0, 0.4375, 0.875, 0.4688, 0.0, 0.5, 0.125, 0.4375, 0.125, 0.4375, 0.125, 0.4375, 0.25, 0.375, 0.25, 0.375, 0.125, 0.4375, 0.375, 0.4375, 0.5, 0.375, 0.5, 0.375, 0.375, 0.4375, 0.625, 0.4375, 0.75, 0.375, 0.75, 0.375, 0.625, 0.4375, 0.875, 0.4063, 1.0, 0.375, 0.875, 0.4063, 0.0, 0.4375, 0.125, 0.375, 0.125, 0.4375, 0.25, 0.4375, 0.375, 0.375, 0.375, 0.375, 0.25, 0.4375, 0.5, 0.4375, 0.625, 0.375, 0.625, 0.375, 0.5, 0.4375, 0.75, 0.4375, 0.875, 0.375, 0.875, 0.375, 0.75, 0.375, 0.375, 0.375, 0.5, 0.3125, 0.5, 0.3125, 0.375, 0.375, 0.625, 0.375, 0.75, 0.3125, 0.75, 0.3125, 0.625, 0.375, 0.875, 0.3438, 1.0, 0.3125, 0.875, 0.3438, 0.0, 0.375, 0.125, 0.3125, 0.125, 0.375, 0.25, 0.375, 0.375, 0.3125, 0.375, 0.3125, 0.25, 0.375, 0.5, 0.375, 0.625, 0.3125, 0.625, 0.3125, 0.5, 0.375, 0.75, 0.375, 0.875, 0.3125, 0.875, 0.3125, 0.75, 0.375, 0.125, 0.375, 0.25, 0.3125, 0.25, 0.3125, 0.125, 0.2812, 0.0, 0.3125, 0.125, 0.25, 0.125, 0.3125, 0.25, 0.3125, 0.375, 0.25, 0.375, 0.25, 0.25, 0.3125, 0.5, 0.3125, 0.625, 0.25, 0.625, 0.25, 0.5, 0.3125, 0.75, 0.3125, 0.875, 0.25, 0.875, 0.25, 0.75, 0.3125, 0.125, 0.3125, 0.25, 0.25, 0.25, 0.25, 0.125, 0.3125, 0.375, 0.3125, 0.5, 0.25, 0.5, 0.25, 0.375, 0.3125, 0.625, 0.3125, 0.75, 0.25, 0.75, 0.25, 0.625, 0.3125, 0.875, 0.2812, 1.0, 0.25, 0.875, 0.25, 0.5, 0.25, 0.625, 0.1875, 0.625, 0.1875, 0.5, 0.25, 0.75, 0.25, 0.875, 0.1875, 0.875, 0.1875, 0.75, 0.25, 0.125, 0.25, 0.25, 0.1875, 0.25, 0.1875, 0.125, 0.25, 0.375, 0.25, 0.5, 0.1875, 0.5, 0.1875, 0.375, 0.25, 0.625, 0.25, 0.75, 0.1875, 0.75, 0.1875, 0.625, 0.25, 0.875, 0.2187, 1.0, 0.1875, 0.875, 0.2187, 0.0, 0.25, 0.125, 0.1875, 0.125, 0.25, 0.25, 0.25, 0.375, 0.1875, 0.375, 0.1875, 0.25, 0.1875, 0.125, 0.1875, 0.25, 0.125, 0.25, 0.125, 0.125, 0.1875, 0.375, 0.1875, 0.5, 0.125, 0.5, 0.125, 0.375, 0.1875, 0.625, 0.1875, 0.75, 0.125, 0.75, 0.125, 0.625, 0.1875, 0.875, 0.1562, 1.0, 0.125, 0.875, 0.1562, 0.0, 0.1875, 0.125, 0.125, 0.125, 0.1875, 0.25, 0.1875, 0.375, 0.125, 0.375, 0.125, 0.25, 0.1875, 0.5, 0.1875, 0.625, 0.125, 0.625, 0.125, 0.5, 0.1875, 0.75, 0.1875, 0.875, 0.125, 0.875, 0.125, 0.75, 0.125, 0.625, 0.125, 0.75, 0.0625, 0.75, 0.0625, 0.625, 0.125, 0.875, 0.09375, 1.0, 0.0625, 0.875, 0.09375, 0.0, 0.125, 0.125, 0.0625, 0.125, 0.125, 0.25, 0.125, 0.375, 0.0625, 0.375, 0.0625, 0.25, 0.125, 0.5, 0.125, 0.625, 0.0625, 0.625, 0.0625, 0.5, 0.125, 0.75, 0.125, 0.875, 0.0625, 0.875, 0.0625, 0.75, 0.125, 0.125, 0.125, 0.25, 0.0625, 0.25, 0.0625, 0.125, 0.125, 0.375, 0.125, 0.5, 0.0625, 0.5, 0.0625, 0.375, 0.03125, 0.0, 0.0625, 0.125, 0.0, 0.125, 0.0625, 0.25, 0.0625, 0.375, 0.0, 0.375, 0.0, 0.25, 0.0625, 0.5, 0.0625, 0.625, 0.0, 0.625, 0.0, 0.5, 0.0625, 0.75, 0.0625, 0.875, 0.0, 0.875, 0.0, 0.75, 0.0625, 0.125, 0.0625, 0.25, 0.0, 0.25, 0.0, 0.125, 0.0625, 0.375, 0.0625, 0.5, 0.0, 0.5, 0.0, 0.375, 0.0625, 0.625, 0.0625, 0.75, 0.0, 0.75, 0.0, 0.625, 0.0625, 0.875, 0.03125, 1.0, 0.0, 0.875, 1.0, 0.75, 1.0, 0.875, 0.9375, 0.875, 0.9375, 0.75, 1.0, 0.125, 1.0, 0.25, 0.9375, 0.25, 0.9375, 0.125, 1.0, 0.375, 1.0, 0.5, 0.9375, 0.5, 0.9375, 0.375, 1.0, 0.625, 1.0, 0.75, 0.9375, 0.75, 0.9375, 0.625, 1.0, 0.875, 0.9687, 1.0, 0.9375, 0.875, 0.9687, 0.0, 1.0, 0.125, 0.9375, 0.125, 1.0, 0.25, 1.0, 0.375, 0.9375, 0.375, 0.9375, 0.25, 1.0, 0.5, 1.0, 0.625, 0.9375, 0.625, 0.9375, 0.5, 0.9375, 0.125, 0.9375, 0.25, 0.875, 0.25, 0.875, 0.125, 0.9375, 0.375, 0.9375, 0.5, 0.875, 0.5, 0.875, 0.375, 0.9375, 0.625, 0.9375, 0.75, 0.875, 0.75, 0.875, 0.625, 0.9375, 0.875, 0.9062, 1.0, 0.875, 0.875, 0.9062, 0.0, 0.9375, 0.125, 0.875, 0.125, 0.9375, 0.25, 0.9375, 0.375, 0.875, 0.375, 0.875, 0.25, 0.9375, 0.5, 0.9375, 0.625, 0.875, 0.625, 0.875, 0.5, 0.9375, 0.75, 0.9375, 0.875, 0.875, 0.875, 0.875, 0.75, 0.875, 0.875, 0.8437, 1.0, 0.8125, 0.875, 0.8437, 0.0, 0.875, 0.125, 0.8125, 0.125, 0.875, 0.25, 0.875, 0.375, 0.8125, 0.375, 0.8125, 0.25, 0.875, 0.5, 0.875, 0.625, 0.8125, 0.625, 0.8125, 0.5, 0.875, 0.75, 0.875, 0.875, 0.8125, 0.875, 0.8125, 0.75, 0.875, 0.125, 0.875, 0.25, 0.8125, 0.25, 0.8125, 0.125, 0.875, 0.375, 0.875, 0.5, 0.8125, 0.5, 0.8125, 0.375, 0.875, 0.625, 0.875, 0.75, 0.8125, 0.75, 0.8125, 0.625, 0.8125, 0.25, 0.8125, 0.375, 0.75, 0.375, 0.75, 0.25, 0.8125, 0.5, 0.8125, 0.625, 0.75, 0.625, 0.75, 0.5, 0.8125, 0.75, 0.8125, 0.875, 0.75, 0.875, 0.75, 0.75, 0.8125, 0.125, 0.8125, 0.25, 0.75, 0.25, 0.75, 0.125, 0.8125, 0.375, 0.8125, 0.5, 0.75, 0.5, 0.75, 0.375, 0.8125, 0.625, 0.8125, 0.75, 0.75, 0.75, 0.75, 0.625, 0.8125, 0.875, 0.7812, 1.0, 0.75, 0.875, 0.7812, 0.0, 0.8125, 0.125, 0.75, 0.125, 0.75, 0.5, 0.75, 0.625, 0.6875, 0.625, 0.6875, 0.5, 0.75, 0.75, 0.75, 0.875, 0.6875, 0.875, 0.6875, 0.75, 0.75, 0.125, 0.75, 0.25, 0.6875, 0.25, 0.6875, 0.125, 0.75, 0.375, 0.75, 0.5, 0.6875, 0.5, 0.6875, 0.375, 0.75, 0.625, 0.75, 0.75, 0.6875, 0.75, 0.6875, 0.625, 0.75, 0.875, 0.7188, 1.0, 0.6875, 0.875, 0.7188, 0.0, 0.75, 0.125, 0.6875, 0.125, 0.75, 0.25, 0.75, 0.375, 0.6875, 0.375, 0.6875, 0.25, 0.6875, 0.125, 0.6875, 0.25, 0.625, 0.25, 0.625, 0.125, 0.6875, 0.375, 0.6875, 0.5, 0.625, 0.5, 0.625, 0.375, 0.6875, 0.625, 0.6875, 0.75, 0.625, 0.75, 0.625, 0.625, 0.6875, 0.875, 0.6562, 1.0, 0.625, 0.875, 0.6562, 0.0, 0.6875, 0.125, 0.625, 0.125, 0.6875, 0.25, 0.6875, 0.375, 0.625, 0.375, 0.625, 0.25, 0.6875, 0.5, 0.6875, 0.625, 0.625, 0.625, 0.625, 0.5, 0.6875, 0.75, 0.6875, 0.875, 0.625, 0.875, 0.625, 0.75, 0.625, 0.875, 0.5938, 1.0, 0.5625, 0.875, 0.5938, 0.0, 0.625, 0.125, 0.5625, 0.125, 0.625, 0.25, 0.625, 0.375, 0.5625, 0.375, 0.5625, 0.25, 0.625, 0.5, 0.625, 0.625, 0.5625, 0.625, 0.5625, 0.5, 0.625, 0.75, 0.625, 0.875, 0.5625, 0.875, 0.5625, 0.75, 0.625, 0.125, 0.625, 0.25, 0.5625, 0.25, 0.5625, 0.125, 0.625, 0.375, 0.625, 0.5, 0.5625, 0.5, 0.5625, 0.375, 0.625, 0.625, 0.625, 0.75, 0.5625, 0.75, 0.5625, 0.625, 0.5625, 0.25, 0.5625, 0.375, 0.5, 0.375, 0.5, 0.25, 0.5625, 0.5, 0.5625, 0.625, 0.5, 0.625, 0.5, 0.5, 0.5625, 0.75, 0.5625, 0.875, 0.5, 0.875, 0.5, 0.75, 0.5625, 0.125, 0.5625, 0.25, 0.5, 0.25, 0.5, 0.125, 0.5625, 0.375, 0.5625, 0.5, 0.5, 0.5, 0.5, 0.375, 0.5625, 0.625, 0.5625, 0.75, 0.5, 0.75, 0.5, 0.625, 0.5625, 0.875, 0.5313, 1.0, 0.5, 0.875, 0.5313, 0.0, 0.5625, 0.125, 0.5, 0.125, 0.5, 0.125, 0.5, 0.25, 0.4375, 0.25, 0.4375, 0.125, 0.5, 0.375, 0.5, 0.5, 0.4375, 0.5, 0.4375, 0.375, 0.5, 0.625, 0.5, 0.75, 0.4375, 0.75, 0.4375, 0.625, 0.5, 0.875, 0.4688, 1.0, 0.4375, 0.875, 0.4688, 0.0, 0.5, 0.125, 0.4375, 0.125, 0.5, 0.25, 0.5, 0.375, 0.4375, 0.375, 0.4375, 0.25, 0.5, 0.5, 0.5, 0.625, 0.4375, 0.625, 0.4375, 0.5, 0.5, 0.75, 0.5, 0.875, 0.4375, 0.875, 0.4375, 0.75, 0.4375, 0.375, 0.4375, 0.5, 0.375, 0.5, 0.375, 0.375, 0.4375, 0.625, 0.4375, 0.75, 0.375, 0.75, 0.375, 0.625, 0.4375, 0.875, 0.4063, 1.0, 0.375, 0.875, 0.4063, 0.0, 0.4375, 0.125, 0.375, 0.125, 0.4375, 0.25, 0.4375, 0.375, 0.375, 0.375, 0.375, 0.25, 0.4375, 0.5, 0.4375, 0.625, 0.375, 0.625, 0.375, 0.5, 0.4375, 0.75, 0.4375, 0.875, 0.375, 0.875, 0.375, 0.75, 0.4375, 0.125, 0.4375, 0.25, 0.375, 0.25, 0.375, 0.125, 0.3438, 0.0, 0.375, 0.125, 0.3125, 0.125, 0.375, 0.25, 0.375, 0.375, 0.3125, 0.375, 0.3125, 0.25, 0.375, 0.5, 0.375, 0.625, 0.3125, 0.625, 0.3125, 0.5, 0.375, 0.75, 0.375, 0.875, 0.3125, 0.875, 0.3125, 0.75, 0.375, 0.125, 0.375, 0.25, 0.3125, 0.25, 0.3125, 0.125, 0.375, 0.375, 0.375, 0.5, 0.3125, 0.5, 0.3125, 0.375, 0.375, 0.625, 0.375, 0.75, 0.3125, 0.75, 0.3125, 0.625, 0.375, 0.875, 0.3438, 1.0, 0.3125, 0.875, 0.3125, 0.5, 0.3125, 0.625, 0.25, 0.625, 0.25, 0.5, 0.3125, 0.75, 0.3125, 0.875, 0.25, 0.875, 0.25, 0.75, 0.3125, 0.125, 0.3125, 0.25, 0.25, 0.25, 0.25, 0.125, 0.3125, 0.375, 0.3125, 0.5, 0.25, 0.5, 0.25, 0.375, 0.3125, 0.625, 0.3125, 0.75, 0.25, 0.75, 0.25, 0.625, 0.3125, 0.875, 0.2812, 1.0, 0.25, 0.875, 0.2812, 0.0, 0.3125, 0.125, 0.25, 0.125, 0.3125, 0.25, 0.3125, 0.375, 0.25, 0.375, 0.25, 0.25, 0.25, 0.125, 0.25, 0.25, 0.1875, 0.25, 0.1875, 0.125, 0.25, 0.375, 0.25, 0.5, 0.1875, 0.5, 0.1875, 0.375, 0.25, 0.625, 0.25, 0.75, 0.1875, 0.75, 0.1875, 0.625, 0.25, 0.875, 0.2187, 1.0, 0.1875, 0.875, 0.2187, 0.0, 0.25, 0.125, 0.1875, 0.125, 0.25, 0.25, 0.25, 0.375, 0.1875, 0.375, 0.1875, 0.25, 0.25, 0.5, 0.25, 0.625, 0.1875, 0.625, 0.1875, 0.5, 0.25, 0.75, 0.25, 0.875, 0.1875, 0.875, 0.1875, 0.75, 0.1875, 0.625, 0.1875, 0.75, 0.125, 0.75, 0.125, 0.625, 0.1875, 0.875, 0.1562, 1.0, 0.125, 0.875, 0.1562, 0.0, 0.1875, 0.125, 0.125, 0.125, 0.1875, 0.25, 0.1875, 0.375, 0.125, 0.375, 0.125, 0.25, 0.1875, 0.5, 0.1875, 0.625, 0.125, 0.625, 0.125, 0.5, 0.1875, 0.75, 0.1875, 0.875, 0.125, 0.875, 0.125, 0.75, 0.1875, 0.125, 0.1875, 0.25, 0.125, 0.25, 0.125, 0.125, 0.1875, 0.375, 0.1875, 0.5, 0.125, 0.5, 0.125, 0.375, 0.09375, 0.0, 0.125, 0.125, 0.0625, 0.125, 0.125, 0.25, 0.125, 0.375, 0.0625, 0.375, 0.0625, 0.25, 0.125, 0.5, 0.125, 0.625, 0.0625, 0.625, 0.0625, 0.5, 0.125, 0.75, 0.125, 0.875, 0.0625, 0.875, 0.0625, 0.75, 0.125, 0.125, 0.125, 0.25, 0.0625, 0.25, 0.0625, 0.125, 0.125, 0.375, 0.125, 0.5, 0.0625, 0.5, 0.0625, 0.375, 0.125, 0.625, 0.125, 0.75, 0.0625, 0.75, 0.0625, 0.625, 0.125, 0.875, 0.09375, 1.0, 0.0625, 0.875, 0.0625, 0.75, 0.0625, 0.875, 0.0, 0.875, 0.0, 0.75, 0.0625, 0.125, 0.0625, 0.25, 0.0, 0.25, 0.0, 0.125, 0.0625, 0.375, 0.0625, 0.5, 0.0, 0.5, 0.0, 0.375, 0.0625, 0.625, 0.0625, 0.75, 0.0, 0.75, 0.0, 0.625, 0.0625, 0.875, 0.03125, 1.0, 0.0, 0.875, 0.03125, 0.0, 0.0625, 0.125, 0.0, 0.125, 0.0625, 0.25, 0.0625, 0.375, 0.0, 0.375, 0.0, 0.25, 0.0625, 0.5, 0.0625, 0.625, 0.0, 0.625, 0.0, 0.5, 1.0, 0.125, 1.0, 0.25, 0.9375, 0.25, 0.9375, 0.125, 1.0, 0.375, 1.0, 0.5, 0.9375, 0.5, 0.9375, 0.375, 1.0, 0.625, 1.0, 0.75, 0.9375, 0.75, 0.9375, 0.625, 1.0, 0.875, 0.9687, 1.0, 0.9375, 0.875, 0.9687, 0.0, 1.0, 0.125, 0.9375, 0.125, 1.0, 0.25, 1.0, 0.375, 0.9375, 0.375, 0.9375, 0.25, 1.0, 0.5, 1.0, 0.625, 0.9375, 0.625, 0.9375, 0.5, 1.0, 0.75, 1.0, 0.875, 0.9375, 0.875, 0.9375, 0.75, 0.9375, 0.875, 0.9062, 1.0, 0.875, 0.875, 0.9062, 0.0, 0.9375, 0.125, 0.875, 0.125, 0.9375, 0.25, 0.9375, 0.375, 0.875, 0.375, 0.875, 0.25, 0.9375, 0.5, 0.9375, 0.625, 0.875, 0.625, 0.875, 0.5, 0.9375, 0.75, 0.9375, 0.875, 0.875, 0.875, 0.875, 0.75, 0.9375, 0.125, 0.9375, 0.25, 0.875, 0.25, 0.875, 0.125, 0.9375, 0.375, 0.9375, 0.5, 0.875, 0.5, 0.875, 0.375, 0.9375, 0.625, 0.9375, 0.75, 0.875, 0.75, 0.875, 0.625, 0.875, 0.25, 0.875, 0.375, 0.8125, 0.375, 0.8125, 0.25, 0.875, 0.5, 0.875, 0.625, 0.8125, 0.625, 0.8125, 0.5, 0.875, 0.75, 0.875, 0.875, 0.8125, 0.875, 0.8125, 0.75, 0.875, 0.125, 0.875, 0.25, 0.8125, 0.25, 0.8125, 0.125, 0.875, 0.375, 0.875, 0.5, 0.8125, 0.5, 0.8125, 0.375, 0.875, 0.625, 0.875, 0.75, 0.8125, 0.75, 0.8125, 0.625, 0.875, 0.875, 0.8437, 1.0, 0.8125, 0.875, 0.8437, 0.0, 0.875, 0.125, 0.8125, 0.125, 0.8125, 0.125, 0.8125, 0.25, 0.75, 0.25, 0.75, 0.125, 0.8125, 0.375, 0.8125, 0.5, 0.75, 0.5, 0.75, 0.375, 0.8125, 0.625, 0.8125, 0.75, 0.75, 0.75, 0.75, 0.625, 0.8125, 0.875, 0.7812, 1.0, 0.75, 0.875, 0.7812, 0.0, 0.8125, 0.125, 0.75, 0.125, 0.8125, 0.25, 0.8125, 0.375, 0.75, 0.375, 0.75, 0.25, 0.8125, 0.5, 0.8125, 0.625, 0.75, 0.625, 0.75, 0.5, 0.8125, 0.75, 0.8125, 0.875, 0.75, 0.875, 0.75, 0.75, 0.75, 0.5, 0.6875, 0.5, 0.6875, 0.625, 0.75, 0.625, 0.75, 0.75, 0.6875, 0.75, 0.6875, 0.875, 0.75, 0.875, 0.75, 0.125, 0.6875, 0.125, 0.6875, 0.25, 0.75, 0.25, 0.75, 0.375, 0.6875, 0.375, 0.6875, 0.5, 0.75, 0.5, 0.75, 0.625, 0.6875, 0.625, 0.6875, 0.75, 0.75, 0.75, 0.75, 0.875, 0.6875, 0.875, 0.7188, 1.0, 0.7188, 0.0, 0.6875, 0.125, 0.75, 0.125, 0.75, 0.25, 0.6875, 0.25, 0.6875, 0.375, 0.75, 0.375, 0.6875, 0.125, 0.625, 0.125, 0.625, 0.25, 0.6875, 0.25, 0.6875, 0.375, 0.625, 0.375, 0.625, 0.5, 0.6875, 0.5, 0.6875, 0.625, 0.625, 0.625, 0.625, 0.75, 0.6875, 0.75, 0.6875, 0.875, 0.625, 0.875, 0.6562, 1.0, 0.6562, 0.0, 0.625, 0.125, 0.6875, 0.125, 0.6875, 0.25, 0.625, 0.25, 0.625, 0.375, 0.6875, 0.375, 0.6875, 0.5, 0.625, 0.5, 0.625, 0.625, 0.6875, 0.625, 0.6875, 0.75, 0.625, 0.75, 0.625, 0.875, 0.6875, 0.875, 0.625, 0.875, 0.5625, 0.875, 0.5938, 1.0, 0.5938, 0.0, 0.5625, 0.125, 0.625, 0.125, 0.625, 0.25, 0.5625, 0.25, 0.5625, 0.375, 0.625, 0.375, 0.625, 0.5, 0.5625, 0.5, 0.5625, 0.625, 0.625, 0.625, 0.625, 0.75, 0.5625, 0.75, 0.5625, 0.875, 0.625, 0.875, 0.625, 0.125, 0.5625, 0.125, 0.5625, 0.25, 0.625, 0.25, 0.625, 0.375, 0.5625, 0.375, 0.5625, 0.5, 0.625, 0.5, 0.625, 0.625, 0.5625, 0.625, 0.5625, 0.75, 0.625, 0.75, 0.5625, 0.25, 0.5, 0.25, 0.5, 0.375, 0.5625, 0.375, 0.5625, 0.5, 0.5, 0.5, 0.5, 0.625, 0.5625, 0.625, 0.5625, 0.75, 0.5, 0.75, 0.5, 0.875, 0.5625, 0.875, 0.5625, 0.125, 0.5, 0.125, 0.5, 0.25, 0.5625, 0.25, 0.5625, 0.375, 0.5, 0.375, 0.5, 0.5, 0.5625, 0.5, 0.5625, 0.625, 0.5, 0.625, 0.5, 0.75, 0.5625, 0.75, 0.5625, 0.875, 0.5, 0.875, 0.5313, 1.0, 0.5313, 0.0, 0.5, 0.125, 0.5625, 0.125, 0.5, 0.125, 0.4375, 0.125, 0.4375, 0.25, 0.5, 0.25, 0.5, 0.375, 0.4375, 0.375, 0.4375, 0.5, 0.5, 0.5, 0.5, 0.625, 0.4375, 0.625, 0.4375, 0.75, 0.5, 0.75, 0.5, 0.875, 0.4375, 0.875, 0.4688, 1.0, 0.4688, 0.0, 0.4375, 0.125, 0.5, 0.125, 0.5, 0.25, 0.4375, 0.25, 0.4375, 0.375, 0.5, 0.375, 0.5, 0.5, 0.4375, 0.5, 0.4375, 0.625, 0.5, 0.625, 0.5, 0.75, 0.4375, 0.75, 0.4375, 0.875, 0.5, 0.875, 0.4375, 0.375, 0.375, 0.375, 0.375, 0.5, 0.4375, 0.5, 0.4375, 0.625, 0.375, 0.625, 0.375, 0.75, 0.4375, 0.75, 0.4375, 0.875, 0.375, 0.875, 0.4063, 1.0, 0.4063, 0.0, 0.375, 0.125, 0.4375, 0.125, 0.4375, 0.25, 0.375, 0.25, 0.375, 0.375, 0.4375, 0.375, 0.4375, 0.5, 0.375, 0.5, 0.375, 0.625, 0.4375, 0.625, 0.4375, 0.75, 0.375, 0.75, 0.375, 0.875, 0.4375, 0.875, 0.4375, 0.125, 0.375, 0.125, 0.375, 0.25, 0.4375, 0.25, 0.3438, 0.0, 0.3125, 0.125, 0.375, 0.125, 0.375, 0.25, 0.3125, 0.25, 0.3125, 0.375, 0.375, 0.375, 0.375, 0.5, 0.3125, 0.5, 0.3125, 0.625, 0.375, 0.625, 0.375, 0.75, 0.3125, 0.75, 0.3125, 0.875, 0.375, 0.875, 0.375, 0.125, 0.3125, 0.125, 0.3125, 0.25, 0.375, 0.25, 0.375, 0.375, 0.3125, 0.375, 0.3125, 0.5, 0.375, 0.5, 0.375, 0.625, 0.3125, 0.625, 0.3125, 0.75, 0.375, 0.75, 0.375, 0.875, 0.3125, 0.875, 0.3438, 1.0, 0.3125, 0.5, 0.25, 0.5, 0.25, 0.625, 0.3125, 0.625, 0.3125, 0.75, 0.25, 0.75, 0.25, 0.875, 0.3125, 0.875, 0.3125, 0.125, 0.25, 0.125, 0.25, 0.25, 0.3125, 0.25, 0.3125, 0.375, 0.25, 0.375, 0.25, 0.5, 0.3125, 0.5, 0.3125, 0.625, 0.25, 0.625, 0.25, 0.75, 0.3125, 0.75, 0.3125, 0.875, 0.25, 0.875, 0.2812, 1.0, 0.2812, 0.0, 0.25, 0.125, 0.3125, 0.125, 0.3125, 0.25, 0.25, 0.25, 0.25, 0.375, 0.3125, 0.375, 0.25, 0.125, 0.1875, 0.125, 0.1875, 0.25, 0.25, 0.25, 0.25, 0.375, 0.1875, 0.375, 0.1875, 0.5, 0.25, 0.5, 0.25, 0.625, 0.1875, 0.625, 0.1875, 0.75, 0.25, 0.75, 0.25, 0.875, 0.1875, 0.875, 0.2187, 1.0, 0.2187, 0.0, 0.1875, 0.125, 0.25, 0.125, 0.25, 0.25, 0.1875, 0.25, 0.1875, 0.375, 0.25, 0.375, 0.25, 0.5, 0.1875, 0.5, 0.1875, 0.625, 0.25, 0.625, 0.25, 0.75, 0.1875, 0.75, 0.1875, 0.875, 0.25, 0.875, 0.1875, 0.625, 0.125, 0.625, 0.125, 0.75, 0.1875, 0.75, 0.1875, 0.875, 0.125, 0.875, 0.1562, 1.0, 0.1562, 0.0, 0.125, 0.125, 0.1875, 0.125, 0.1875, 0.25, 0.125, 0.25, 0.125, 0.375, 0.1875, 0.375, 0.1875, 0.5, 0.125, 0.5, 0.125, 0.625, 0.1875, 0.625, 0.1875, 0.75, 0.125, 0.75, 0.125, 0.875, 0.1875, 0.875, 0.1875, 0.125, 0.125, 0.125, 0.125, 0.25, 0.1875, 0.25, 0.1875, 0.375, 0.125, 0.375, 0.125, 0.5, 0.1875, 0.5, 0.09375, 0.0, 0.0625, 0.125, 0.125, 0.125, 0.125, 0.25, 0.0625, 0.25, 0.0625, 0.375, 0.125, 0.375, 0.125, 0.5, 0.0625, 0.5, 0.0625, 0.625, 0.125, 0.625, 0.125, 0.75, 0.0625, 0.75, 0.0625, 0.875, 0.125, 0.875, 0.125, 0.125, 0.0625, 0.125, 0.0625, 0.25, 0.125, 0.25, 0.125, 0.375, 0.0625, 0.375, 0.0625, 0.5, 0.125, 0.5, 0.125, 0.625, 0.0625, 0.625, 0.0625, 0.75, 0.125, 0.75, 0.125, 0.875, 0.0625, 0.875, 0.09375, 1.0, 0.0625, 0.75, 0.0, 0.75, 0.0, 0.875, 0.0625, 0.875, 0.0625, 0.125, 0.0, 0.125, 0.0, 0.25, 0.0625, 0.25, 0.0625, 0.375, 0.0, 0.375, 0.0, 0.5, 0.0625, 0.5, 0.0625, 0.625, 0.0, 0.625, 0.0, 0.75, 0.0625, 0.75, 0.0625, 0.875, 0.0, 0.875, 0.03125, 1.0, 0.03125, 0.0, 0.0, 0.125, 0.0625, 0.125, 0.0625, 0.25, 0.0, 0.25, 0.0, 0.375, 0.0625, 0.375, 0.0625, 0.5, 0.0, 0.5, 0.0, 0.625, 0.0625, 0.625, 1.0, 0.125, 0.9375, 0.125, 0.9375, 0.25, 1.0, 0.25, 1.0, 0.375, 0.9375, 0.375, 0.9375, 0.5, 1.0, 0.5, 1.0, 0.625, 0.9375, 0.625, 0.9375, 0.75, 1.0, 0.75, 1.0, 0.875, 0.9375, 0.875, 0.9687, 1.0, 0.9687, 0.0, 0.9375, 0.125, 1.0, 0.125, 1.0, 0.25, 0.9375, 0.25, 0.9375, 0.375, 1.0, 0.375, 1.0, 0.5, 0.9375, 0.5, 0.9375, 0.625, 1.0, 0.625, 1.0, 0.75, 0.9375, 0.75, 0.9375, 0.875, 1.0, 0.875, 0.9375, 0.875, 0.875, 0.875, 0.9062, 1.0, 0.9062, 0.0, 0.875, 0.125, 0.9375, 0.125, 0.9375, 0.25, 0.875, 0.25, 0.875, 0.375, 0.9375, 0.375, 0.9375, 0.5, 0.875, 0.5, 0.875, 0.625, 0.9375, 0.625, 0.9375, 0.75, 0.875, 0.75, 0.875, 0.875, 0.9375, 0.875, 0.9375, 0.125, 0.875, 0.125, 0.875, 0.25, 0.9375, 0.25, 0.9375, 0.375, 0.875, 0.375, 0.875, 0.5, 0.9375, 0.5, 0.9375, 0.625, 0.875, 0.625, 0.875, 0.75, 0.9375, 0.75, 0.875, 0.25, 0.8125, 0.25, 0.8125, 0.375, 0.875, 0.375, 0.875, 0.5, 0.8125, 0.5, 0.8125, 0.625, 0.875, 0.625, 0.875, 0.75, 0.8125, 0.75, 0.8125, 0.875, 0.875, 0.875, 0.875, 0.125, 0.8125, 0.125, 0.8125, 0.25, 0.875, 0.25, 0.875, 0.375, 0.8125, 0.375, 0.8125, 0.5, 0.875, 0.5, 0.875, 0.625, 0.8125, 0.625, 0.8125, 0.75, 0.875, 0.75, 0.875, 0.875, 0.8125, 0.875, 0.8437, 1.0, 0.8437, 0.0, 0.8125, 0.125, 0.875, 0.125, 0.8125, 0.125, 0.75, 0.125, 0.75, 0.25, 0.8125, 0.25, 0.8125, 0.375, 0.75, 0.375, 0.75, 0.5, 0.8125, 0.5, 0.8125, 0.625, 0.75, 0.625, 0.75, 0.75, 0.8125, 0.75, 0.8125, 0.875, 0.75, 0.875, 0.7812, 1.0, 0.7812, 0.0, 0.75, 0.125, 0.8125, 0.125, 0.8125, 0.25, 0.75, 0.25, 0.75, 0.375, 0.8125, 0.375, 0.8125, 0.5, 0.75, 0.5, 0.75, 0.625, 0.8125, 0.625, 0.8125, 0.75, 0.75, 0.75, 0.75, 0.875, 0.8125, 0.875])
me_circle_001.use_remesh_fix_poles = True
me_circle_001.use_remesh_preserve_attributes = False
me_circle_001.use_mirror_vertex_groups = False
me_circle_001.update()
me_circle_004 = bpy.data.meshes.new('Circle.004')
me_circle_004.from_pydata([(-2.98e-08, -0.1386, 0.0574), (-2.98e-08, -0.0574, 0.1386), (0.0574, -0.1386, 0.0), (0.05303, -0.128, 0.0574), (0.04059, -0.09799, 0.1061), (0.02197, -0.05303, 0.1386), (0.1061, -0.1061, 1.49e-08), (0.09799, -0.09799, 0.0574), (0.075, -0.075, 0.1061), (0.04059, -0.04059, 0.1386), (0.1386, -0.0574, 7.451e-09), (0.128, -0.05303, 0.0574), (0.09799, -0.04059, 0.1061), (0.05303, -0.02197, 0.1386), (0.15, -1.724e-09, 2.22e-16), (0.1386, 3.725e-09, 0.0574), (0.1061, 0.0, 0.1061), (0.0574, 0.0, 0.1386), (0.1386, 0.0574, -7.451e-09), (0.128, 0.05303, 0.0574), (0.09799, 0.04059, 0.1061), (0.05303, 0.02197, 0.1386), (0.1061, 0.1061, -1.49e-08), (0.09799, 0.09799, 0.0574), (0.075, 0.075, 0.1061), (0.04059, 0.04059, 0.1386), (0.0574, 0.1386, 0.0), (0.05303, 0.128, 0.0574), (0.04059, 0.09799, 0.1061), (0.02197, 0.05303, 0.1386), (-8.941e-08, 0.15, 0.0), (-5.96e-08, 0.1386, 0.0574), (-5.96e-08, 0.1061, 0.1061), (-5.96e-08, 0.0574, 0.1386), (-0.0574, 0.1386, 0.0), (-0.05303, 0.128, 0.0574), (-0.04059, 0.09799, 0.1061), (-0.02197, 0.05303, 0.1386), (-0.1061, 0.1061, -1.49e-08), (-0.09799, 0.09799, 0.0574), (-0.075, 0.075, 0.1061), (-0.04059, 0.04059, 0.1386), (-0.1386, 0.0574, -7.451e-09), (-0.128, 0.05303, 0.0574), (-0.09799, 0.04059, 0.1061), (-0.05303, 0.02197, 0.1386), (-0.15, -9.113e-08, 1.421e-14), (-0.1386, -7.078e-08, 0.0574), (-0.1061, -5.96e-08, 0.1061), (-0.0574, -4.47e-08, 0.1386), (-0.1386, -0.0574, 7.451e-09), (-0.128, -0.05303, 0.0574), (-0.09799, -0.04059, 0.1061), (-0.05303, -0.02197, 0.1386), (-0.1061, -0.1061, 1.49e-08), (-0.09799, -0.09799, 0.0574), (-0.075, -0.075, 0.1061), (-0.04059, -0.04059, 0.1386), (-0.0574, -0.1386, 0.0), (-0.05303, -0.128, 0.0574), (-0.04059, -0.09799, 0.1061), (-0.02197, -0.05303, 0.1386), (5.96e-08, -0.15, 0.0), (2.98e-08, -0.1061, 0.1061), (-2.98e-08, -1.49e-08, 0.15), (-2.98e-08, -0.1061, -1.106), (-2.98e-08, -0.1386, -1.057), (0.02197, -0.05303, -1.139), (0.04059, -0.09799, -1.106), (0.05303, -0.128, -1.057), (0.0574, -0.1386, -1.0), (0.04059, -0.04059, -1.139), (0.075, -0.075, -1.106), (0.09799, -0.09799, -1.057), (0.1061, -0.1061, -1.0), (0.05303, -0.02197, -1.139), (0.09799, -0.04059, -1.106), (0.128, -0.05303, -1.057), (0.1386, -0.0574, -1.0), (0.0574, -1.192e-07, -1.139), (0.1061, -1.192e-07, -1.106), (0.1386, -1.192e-07, -1.057), (0.15, -1.192e-07, -1.0), (0.05303, 0.02197, -1.139), (0.09799, 0.04059, -1.106), (0.128, 0.05303, -1.057), (0.1386, 0.0574, -1.0), (0.04059, 0.04059, -1.139), (0.075, 0.075, -1.106), (0.09799, 0.09799, -1.057), (0.1061, 0.1061, -1.0), (0.02197, 0.05303, -1.139), (0.04059, 0.09799, -1.106), (0.05303, 0.128, -1.057), (0.0574, 0.1386, -1.0), (-2.98e-08, 0.0574, -1.139), (-5.96e-08, 0.1061, -1.106), (-5.96e-08, 0.1386, -1.057), (-8.941e-08, 0.15, -1.0), (-0.02197, 0.05303, -1.139), (-0.04059, 0.09799, -1.106), (-0.05303, 0.128, -1.057), (-0.0574, 0.1386, -1.0), (-0.04059, 0.04059, -1.139), (-0.075, 0.075, -1.106), (-0.09799, 0.09799, -1.057), (-0.1061, 0.1061, -1.0), (-0.05303, 0.02197, -1.139), (-0.09799, 0.04059, -1.106), (-0.128, 0.05303, -1.057), (-0.1386, 0.0574, -1.0), (-0.0574, -1.192e-07, -1.139), (-0.1061, -1.192e-07, -1.106), (-0.1386, -1.192e-07, -1.057), (-0.15, -1.192e-07, -1.0), (-0.05303, -0.02197, -1.139), (-0.09799, -0.04059, -1.106), (-0.128, -0.05303, -1.057), (-0.1386, -0.0574, -1.0), (-0.04059, -0.04059, -1.139), (-0.075, -0.075, -1.106), (-0.09799, -0.09799, -1.057), (-0.1061, -0.1061, -1.0), (-0.02197, -0.05303, -1.139), (-0.04059, -0.09799, -1.106), (-0.05303, -0.128, -1.057), (-0.0574, -0.1386, -1.0), (-2.98e-08, -1.192e-07, -1.15), (0.0, -0.0574, -1.139), (5.96e-08, -0.15, -1.0), (-2.98e-08, -1.192e-07, -1.15)], [], [(64, 1, 5), (63, 0, 3, 4), (1, 63, 4, 5), (0, 62, 2, 3), (5, 4, 8, 9), (3, 2, 6, 7), (64, 5, 9), (4, 3, 7, 8), (9, 8, 12, 13), (7, 6, 10, 11), (64, 9, 13), (8, 7, 11, 12), (64, 13, 17), (12, 11, 15, 16), (13, 12, 16, 17), (11, 10, 14, 15), (64, 17, 21), (16, 15, 19, 20), (17, 16, 20, 21), (15, 14, 18, 19), (21, 20, 24, 25), (19, 18, 22, 23), (64, 21, 25), (20, 19, 23, 24), (25, 24, 28, 29), (23, 22, 26, 27), (64, 25, 29), (24, 23, 27, 28), (64, 29, 33), (28, 27, 31, 32), (29, 28, 32, 33), (27, 26, 30, 31), (32, 31, 35, 36), (33, 32, 36, 37), (31, 30, 34, 35), (64, 33, 37), (37, 36, 40, 41), (35, 34, 38, 39), (64, 37, 41), (36, 35, 39, 40), (39, 38, 42, 43), (64, 41, 45), (40, 39, 43, 44), (41, 40, 44, 45), (64, 45, 49), (44, 43, 47, 48), (45, 44, 48, 49), (43, 42, 46, 47), (49, 48, 52, 53), (47, 46, 50, 51), (64, 49, 53), (48, 47, 51, 52), (53, 52, 56, 57), (51, 50, 54, 55), (64, 53, 57), (52, 51, 55, 56), (64, 57, 61), (56, 55, 59, 60), (57, 56, 60, 61), (55, 54, 58, 59), (64, 61, 1), (60, 59, 0, 63), (61, 60, 63, 1), (59, 58, 62, 0), (128, 127, 67), (129, 66, 69, 70), (65, 128, 67, 68), (66, 65, 68, 69), (70, 69, 73, 74), (68, 67, 71, 72), (69, 68, 72, 73), (67, 127, 71), (73, 72, 76, 77), (71, 127, 75), (74, 73, 77, 78), (72, 71, 75, 76), (77, 76, 80, 81), (75, 127, 79), (78, 77, 81, 82), (76, 75, 79, 80), (82, 81, 85, 86), (80, 79, 83, 84), (81, 80, 84, 85), (79, 127, 83), (84, 83, 87, 88), (85, 84, 88, 89), (83, 127, 87), (86, 85, 89, 90), (89, 88, 92, 93), (87, 127, 91), (90, 89, 93, 94), (88, 87, 91, 92), (91, 127, 95), (94, 93, 97, 98), (92, 91, 95, 96), (93, 92, 96, 97), (98, 97, 101, 102), (96, 95, 99, 100), (97, 96, 100, 101), (95, 127, 99), (101, 100, 104, 105), (99, 127, 103), (102, 101, 105, 106), (100, 99, 103, 104), (105, 104, 108, 109), (103, 127, 107), (106, 105, 109, 110), (104, 103, 107, 108), (110, 109, 113, 114), (108, 107, 111, 112), (109, 108, 112, 113), (107, 127, 111), (114, 113, 117, 118), (112, 111, 115, 116), (113, 112, 116, 117), (111, 127, 115), (117, 116, 120, 121), (115, 127, 119), (118, 117, 121, 122), (116, 115, 119, 120), (121, 120, 124, 125), (119, 127, 123), (122, 121, 125, 126), (120, 119, 123, 124), (126, 125, 66, 129), (124, 123, 128, 65), (125, 124, 65, 66), (123, 127, 128), (74, 78, 10, 6), (78, 82, 14, 10), (82, 86, 18, 14), (86, 90, 22, 18), (90, 94, 26, 22), (94, 98, 30, 26), (98, 102, 34, 30), (102, 106, 38, 34), (106, 110, 42, 38), (110, 114, 46, 42), (114, 118, 50, 46), (118, 122, 54, 50), (122, 126, 58, 54), (126, 129, 62, 58), (129, 70, 2, 62), (70, 74, 6, 2)])
me_circle_004.polygons.foreach_set('use_smooth', [True] * 144)
_uv = me_circle_004.uv_layers.new(name='UVMap')
_uv.uv.foreach_set('vector', [0.7188, 0.0, 0.75, 0.125, 0.6875, 0.125, 0.75, 0.25, 0.75, 0.375, 0.6875, 0.375, 0.6875, 0.25, 0.75, 0.125, 0.75, 0.25, 0.6875, 0.25, 0.6875, 0.125, 0.75, 0.375, 0.75, 0.5, 0.6875, 0.5, 0.6875, 0.375, 0.6875, 0.125, 0.6875, 0.25, 0.625, 0.25, 0.625, 0.125, 0.6875, 0.375, 0.6875, 0.5, 0.625, 0.5, 0.625, 0.375, 0.6562, 0.0, 0.6875, 0.125, 0.625, 0.125, 0.6875, 0.25, 0.6875, 0.375, 0.625, 0.375, 0.625, 0.25, 0.625, 0.125, 0.625, 0.25, 0.5625, 0.25, 0.5625, 0.125, 0.625, 0.375, 0.625, 0.5, 0.5625, 0.5, 0.5625, 0.375, 0.5938, 0.0, 0.625, 0.125, 0.5625, 0.125, 0.625, 0.25, 0.625, 0.375, 0.5625, 0.375, 0.5625, 0.25, 0.5313, 0.0, 0.5625, 0.125, 0.5, 0.125, 0.5625, 0.25, 0.5625, 0.375, 0.5, 0.375, 0.5, 0.25, 0.5625, 0.125, 0.5625, 0.25, 0.5, 0.25, 0.5, 0.125, 0.5625, 0.375, 0.5625, 0.5, 0.5, 0.5, 0.5, 0.375, 0.4688, 0.0, 0.5, 0.125, 0.4375, 0.125, 0.5, 0.25, 0.5, 0.375, 0.4375, 0.375, 0.4375, 0.25, 0.5, 0.125, 0.5, 0.25, 0.4375, 0.25, 0.4375, 0.125, 0.5, 0.375, 0.5, 0.5, 0.4375, 0.5, 0.4375, 0.375, 0.4375, 0.125, 0.4375, 0.25, 0.375, 0.25, 0.375, 0.125, 0.4375, 0.375, 0.4375, 0.5, 0.375, 0.5, 0.375, 0.375, 0.4063, 0.0, 0.4375, 0.125, 0.375, 0.125, 0.4375, 0.25, 0.4375, 0.375, 0.375, 0.375, 0.375, 0.25, 0.375, 0.125, 0.375, 0.25, 0.3125, 0.25, 0.3125, 0.125, 0.375, 0.375, 0.375, 0.5, 0.3125, 0.5, 0.3125, 0.375, 0.3438, 0.0, 0.375, 0.125, 0.3125, 0.125, 0.375, 0.25, 0.375, 0.375, 0.3125, 0.375, 0.3125, 0.25, 0.2812, 0.0, 0.3125, 0.125, 0.25, 0.125, 0.3125, 0.25, 0.3125, 0.375, 0.25, 0.375, 0.25, 0.25, 0.3125, 0.125, 0.3125, 0.25, 0.25, 0.25, 0.25, 0.125, 0.3125, 0.375, 0.3125, 0.5, 0.25, 0.5, 0.25, 0.375, 0.25, 0.25, 0.25, 0.375, 0.1875, 0.375, 0.1875, 0.25, 0.25, 0.125, 0.25, 0.25, 0.1875, 0.25, 0.1875, 0.125, 0.25, 0.375, 0.25, 0.5, 0.1875, 0.5, 0.1875, 0.375, 0.2187, 0.0, 0.25, 0.125, 0.1875, 0.125, 0.1875, 0.125, 0.1875, 0.25, 0.125, 0.25, 0.125, 0.125, 0.1875, 0.375, 0.1875, 0.5, 0.125, 0.5, 0.125, 0.375, 0.1562, 0.0, 0.1875, 0.125, 0.125, 0.125, 0.1875, 0.25, 0.1875, 0.375, 0.125, 0.375, 0.125, 0.25, 0.125, 0.375, 0.125, 0.5, 0.0625, 0.5, 0.0625, 0.375, 0.09375, 0.0, 0.125, 0.125, 0.0625, 0.125, 0.125, 0.25, 0.125, 0.375, 0.0625, 0.375, 0.0625, 0.25, 0.125, 0.125, 0.125, 0.25, 0.0625, 0.25, 0.0625, 0.125, 0.03125, 0.0, 0.0625, 0.125, 0.0, 0.125, 0.0625, 0.25, 0.0625, 0.375, 0.0, 0.375, 0.0, 0.25, 0.0625, 0.125, 0.0625, 0.25, 0.0, 0.25, 0.0, 0.125, 0.0625, 0.375, 0.0625, 0.5, 0.0, 0.5, 0.0, 0.375, 1.0, 0.125, 1.0, 0.25, 0.9375, 0.25, 0.9375, 0.125, 1.0, 0.375, 1.0, 0.5, 0.9375, 0.5, 0.9375, 0.375, 0.9687, 0.0, 1.0, 0.125, 0.9375, 0.125, 1.0, 0.25, 1.0, 0.375, 0.9375, 0.375, 0.9375, 0.25, 0.9375, 0.125, 0.9375, 0.25, 0.875, 0.25, 0.875, 0.125, 0.9375, 0.375, 0.9375, 0.5, 0.875, 0.5, 0.875, 0.375, 0.9062, 0.0, 0.9375, 0.125, 0.875, 0.125, 0.9375, 0.25, 0.9375, 0.375, 0.875, 0.375, 0.875, 0.25, 0.8437, 0.0, 0.875, 0.125, 0.8125, 0.125, 0.875, 0.25, 0.875, 0.375, 0.8125, 0.375, 0.8125, 0.25, 0.875, 0.125, 0.875, 0.25, 0.8125, 0.25, 0.8125, 0.125, 0.875, 0.375, 0.875, 0.5, 0.8125, 0.5, 0.8125, 0.375, 0.7812, 0.0, 0.8125, 0.125, 0.75, 0.125, 0.8125, 0.25, 0.8125, 0.375, 0.75, 0.375, 0.75, 0.25, 0.8125, 0.125, 0.8125, 0.25, 0.75, 0.25, 0.75, 0.125, 0.8125, 0.375, 0.8125, 0.5, 0.75, 0.5, 0.75, 0.375, 0.75, 0.875, 0.7188, 1.0, 0.6875, 0.875, 0.75, 0.5, 0.75, 0.625, 0.6875, 0.625, 0.6875, 0.5, 0.75, 0.75, 0.75, 0.875, 0.6875, 0.875, 0.6875, 0.75, 0.75, 0.625, 0.75, 0.75, 0.6875, 0.75, 0.6875, 0.625, 0.6875, 0.5, 0.6875, 0.625, 0.625, 0.625, 0.625, 0.5, 0.6875, 0.75, 0.6875, 0.875, 0.625, 0.875, 0.625, 0.75, 0.6875, 0.625, 0.6875, 0.75, 0.625, 0.75, 0.625, 0.625, 0.6875, 0.875, 0.6562, 1.0, 0.625, 0.875, 0.625, 0.625, 0.625, 0.75, 0.5625, 0.75, 0.5625, 0.625, 0.625, 0.875, 0.5938, 1.0, 0.5625, 0.875, 0.625, 0.5, 0.625, 0.625, 0.5625, 0.625, 0.5625, 0.5, 0.625, 0.75, 0.625, 0.875, 0.5625, 0.875, 0.5625, 0.75, 0.5625, 0.625, 0.5625, 0.75, 0.5, 0.75, 0.5, 0.625, 0.5625, 0.875, 0.5313, 1.0, 0.5, 0.875, 0.5625, 0.5, 0.5625, 0.625, 0.5, 0.625, 0.5, 0.5, 0.5625, 0.75, 0.5625, 0.875, 0.5, 0.875, 0.5, 0.75, 0.5, 0.5, 0.5, 0.625, 0.4375, 0.625, 0.4375, 0.5, 0.5, 0.75, 0.5, 0.875, 0.4375, 0.875, 0.4375, 0.75, 0.5, 0.625, 0.5, 0.75, 0.4375, 0.75, 0.4375, 0.625, 0.5, 0.875, 0.4688, 1.0, 0.4375, 0.875, 0.4375, 0.75, 0.4375, 0.875, 0.375, 0.875, 0.375, 0.75, 0.4375, 0.625, 0.4375, 0.75, 0.375, 0.75, 0.375, 0.625, 0.4375, 0.875, 0.4063, 1.0, 0.375, 0.875, 0.4375, 0.5, 0.4375, 0.625, 0.375, 0.625, 0.375, 0.5, 0.375, 0.625, 0.375, 0.75, 0.3125, 0.75, 0.3125, 0.625, 0.375, 0.875, 0.3438, 1.0, 0.3125, 0.875, 0.375, 0.5, 0.375, 0.625, 0.3125, 0.625, 0.3125, 0.5, 0.375, 0.75, 0.375, 0.875, 0.3125, 0.875, 0.3125, 0.75, 0.3125, 0.875, 0.2812, 1.0, 0.25, 0.875, 0.3125, 0.5, 0.3125, 0.625, 0.25, 0.625, 0.25, 0.5, 0.3125, 0.75, 0.3125, 0.875, 0.25, 0.875, 0.25, 0.75, 0.3125, 0.625, 0.3125, 0.75, 0.25, 0.75, 0.25, 0.625, 0.25, 0.5, 0.25, 0.625, 0.1875, 0.625, 0.1875, 0.5, 0.25, 0.75, 0.25, 0.875, 0.1875, 0.875, 0.1875, 0.75, 0.25, 0.625, 0.25, 0.75, 0.1875, 0.75, 0.1875, 0.625, 0.25, 0.875, 0.2187, 1.0, 0.1875, 0.875, 0.1875, 0.625, 0.1875, 0.75, 0.125, 0.75, 0.125, 0.625, 0.1875, 0.875, 0.1562, 1.0, 0.125, 0.875, 0.1875, 0.5, 0.1875, 0.625, 0.125, 0.625, 0.125, 0.5, 0.1875, 0.75, 0.1875, 0.875, 0.125, 0.875, 0.125, 0.75, 0.125, 0.625, 0.125, 0.75, 0.0625, 0.75, 0.0625, 0.625, 0.125, 0.875, 0.09375, 1.0, 0.0625, 0.875, 0.125, 0.5, 0.125, 0.625, 0.0625, 0.625, 0.0625, 0.5, 0.125, 0.75, 0.125, 0.875, 0.0625, 0.875, 0.0625, 0.75, 0.0625, 0.5, 0.0625, 0.625, 0.0, 0.625, 0.0, 0.5, 0.0625, 0.75, 0.0625, 0.875, 0.0, 0.875, 0.0, 0.75, 0.0625, 0.625, 0.0625, 0.75, 0.0, 0.75, 0.0, 0.625, 0.0625, 0.875, 0.03125, 1.0, 0.0, 0.875, 1.0, 0.5, 1.0, 0.625, 0.9375, 0.625, 0.9375, 0.5, 1.0, 0.75, 1.0, 0.875, 0.9375, 0.875, 0.9375, 0.75, 1.0, 0.625, 1.0, 0.75, 0.9375, 0.75, 0.9375, 0.625, 1.0, 0.875, 0.9687, 1.0, 0.9375, 0.875, 0.9375, 0.625, 0.9375, 0.75, 0.875, 0.75, 0.875, 0.625, 0.9375, 0.875, 0.9062, 1.0, 0.875, 0.875, 0.9375, 0.5, 0.9375, 0.625, 0.875, 0.625, 0.875, 0.5, 0.9375, 0.75, 0.9375, 0.875, 0.875, 0.875, 0.875, 0.75, 0.875, 0.625, 0.875, 0.75, 0.8125, 0.75, 0.8125, 0.625, 0.875, 0.875, 0.8437, 1.0, 0.8125, 0.875, 0.875, 0.5, 0.875, 0.625, 0.8125, 0.625, 0.8125, 0.5, 0.875, 0.75, 0.875, 0.875, 0.8125, 0.875, 0.8125, 0.75, 0.8125, 0.5, 0.8125, 0.625, 0.75, 0.625, 0.75, 0.5, 0.8125, 0.75, 0.8125, 0.875, 0.75, 0.875, 0.75, 0.75, 0.8125, 0.625, 0.8125, 0.75, 0.75, 0.75, 0.75, 0.625, 0.8125, 0.875, 0.7812, 1.0, 0.75, 0.875, 0.625, 0.5, 0.5625, 0.5, 0.5625, 0.5, 0.625, 0.5, 0.5625, 0.5, 0.5, 0.5, 0.5, 0.5, 0.5625, 0.5, 0.5, 0.5, 0.4375, 0.5, 0.4375, 0.5, 0.5, 0.5, 0.4375, 0.5, 0.375, 0.5, 0.375, 0.5, 0.4375, 0.5, 0.375, 0.5, 0.3125, 0.5, 0.3125, 0.5, 0.375, 0.5, 0.3125, 0.5, 0.25, 0.5, 0.25, 0.5, 0.3125, 0.5, 0.25, 0.5, 0.1875, 0.5, 0.1875, 0.5, 0.25, 0.5, 0.1875, 0.5, 0.125, 0.5, 0.125, 0.5, 0.1875, 0.5, 0.125, 0.5, 0.0625, 0.5, 0.0625, 0.5, 0.125, 0.5, 0.0625, 0.5, 0.0, 0.5, 0.0, 0.5, 0.0625, 0.5, 1.0, 0.5, 0.9375, 0.5, 0.9375, 0.5, 1.0, 0.5, 0.9375, 0.5, 0.875, 0.5, 0.875, 0.5, 0.9375, 0.5, 0.875, 0.5, 0.8125, 0.5, 0.8125, 0.5, 0.875, 0.5, 0.8125, 0.5, 0.75, 0.5, 0.75, 0.5, 0.8125, 0.5, 0.75, 0.5, 0.6875, 0.5, 0.6875, 0.5, 0.75, 0.5, 0.6875, 0.5, 0.625, 0.5, 0.625, 0.5, 0.6875, 0.5])
me_circle_004.use_remesh_fix_poles = True
me_circle_004.use_remesh_preserve_attributes = False
me_circle_004.use_mirror_vertex_groups = False
me_circle_004.update()
me_sphere_001 = bpy.data.meshes.new('Sphere.001')
me_sphere_001.from_pydata([(0.0, 0.3536, -0.8232), (0.0, 0.4619, -0.9043), (0.03661, 0.1768, -0.769), (0.06765, 0.3266, -0.8232), (0.08839, 0.4268, -0.9043), (0.09567, 0.4619, -1.0), (0.06765, 0.1353, -0.769), (0.125, 0.25, -0.8232), (0.1633, 0.3266, -0.9043), (0.1768, 0.3536, -1.0), (0.08839, 0.07322, -0.769), (0.1633, 0.1353, -0.8232), (0.2134, 0.1768, -0.9043), (0.231, 0.1913, -1.0), (0.09567, -3.813e-09, -0.769), (0.1768, -2.108e-08, -0.8232), (0.231, -3.953e-08, -0.9043), (0.25, -4.084e-08, -1.0), (0.08839, -0.03661, -0.769), (0.1633, -0.06765, -0.8232), (0.2134, -0.08839, -0.9043), (0.231, -0.09567, -1.0), (0.06765, -0.06765, -0.769), (0.125, -0.125, -0.8232), (0.1633, -0.1633, -0.9043), (0.1768, -0.1768, -1.0), (0.03661, -0.08839, -0.769), (0.06765, -0.1633, -0.8232), (0.08839, -0.2134, -0.9043), (0.09567, -0.231, -1.0), (-1.817e-08, -0.09567, -0.769), (-6.66e-08, -0.1768, -0.8232), (-7.405e-08, -0.231, -0.9043), (-8.15e-08, -0.25, -1.0), (-0.03661, -0.08839, -0.769), (-0.06765, -0.1633, -0.8232), (-0.08839, -0.2134, -0.9043), (-0.09567, -0.231, -1.0), (-0.06765, -0.06765, -0.769), (-0.125, -0.125, -0.8232), (-0.1633, -0.1633, -0.9043), (-0.1768, -0.1768, -1.0), (-0.08839, -0.03661, -0.769), (-0.1633, -0.06765, -0.8232), (-0.2134, -0.08839, -0.9043), (-0.231, -0.09567, -1.0), (-0.09567, 2.599e-08, -0.769), (-0.1768, 8.323e-08, -0.8232), (-0.231, 8.713e-08, -0.9043), (-0.25, 1.082e-07, -1.0), (-0.08839, 0.07322, -0.769), (-0.1633, 0.1353, -0.8232), (-0.2134, 0.1768, -0.9043), (-0.231, 0.1913, -1.0), (-0.06765, 0.1353, -0.769), (-0.125, 0.25, -0.8232), (-0.1633, 0.3266, -0.9043), (-0.1768, 0.3536, -1.0), (-0.03661, 0.1768, -0.769), (-0.06765, 0.3266, -0.8232), (-0.08839, 0.4268, -0.9043), (-0.09567, 0.4619, -1.0), (-1.688e-14, -3.278e-08, -0.75), (2.653e-08, 0.1913, -0.769), (1.644e-07, 0.5, -1.0), (0.0, -4.371e-08, -1.0), (0.0, -0.09239, 0.03827), (0.0, -0.03827, 0.09239), (0.03827, -0.09239, 4.038e-09), (0.03536, -0.08536, 0.03827), (0.02706, -0.06533, 0.07071), (0.01464, -0.03536, 0.09239), (0.07071, -0.07071, 3.091e-09), (0.06533, -0.06533, 0.03827), (0.05, -0.05, 0.07071), (0.02706, -0.02706, 0.09239), (0.09239, -0.03827, 1.673e-09), (0.08536, -0.03536, 0.03827), (0.06533, -0.02706, 0.07071), (0.03536, -0.01464, 0.09239), (0.1, -1.149e-09, 5.024e-17), (0.09239, 1.673e-09, 0.03827), (0.07071, -1.876e-09, 0.07071), (0.03827, 4.038e-09, 0.09239), (0.09239, 0.03827, -1.673e-09), (0.08536, 0.03536, 0.03827), (0.06533, 0.02706, 0.07071), (0.03536, 0.01464, 0.09239), (0.07071, 0.07071, -3.091e-09), (0.06533, 0.06533, 0.03827), (0.05, 0.05, 0.07071), (0.02706, 0.02706, 0.09239), (0.03827, 0.09239, -4.038e-09), (0.03536, 0.08536, 0.03827), (0.02706, 0.06533, 0.07071), (0.01464, 0.03536, 0.09239), (-3.26e-08, 0.1, -4.371e-09), (-2.962e-08, 0.09239, 0.03827), (-2.664e-08, 0.07071, 0.07071), (-1.621e-08, 0.03827, 0.09239), (-0.03827, 0.09239, -4.038e-09), (-0.03536, 0.08536, 0.03827), (-0.02706, 0.06533, 0.07071), (-0.01464, 0.03536, 0.09239), (-0.07071, 0.07071, -3.091e-09), (-0.06533, 0.06533, 0.03827), (-0.05, 0.05, 0.07071), (-0.02706, 0.02706, 0.09239), (-0.09239, 0.03827, -1.673e-09), (-0.08536, 0.03536, 0.03827), (-0.06533, 0.02706, 0.07071), (-0.03536, 0.01464, 0.09239), (-0.1, -6.075e-08, 2.656e-15), (-0.09239, -4.8e-08, 0.03827), (-0.07071, -4.161e-08, 0.07071), (-0.03827, -2.576e-08, 0.09239), (-0.09239, -0.03827, 1.673e-09), (-0.08536, -0.03536, 0.03827), (-0.06533, -0.02706, 0.07071), (-0.03536, -0.01464, 0.09239), (-0.07071, -0.07071, 3.091e-09), (-0.06533, -0.06533, 0.03827), (-0.05, -0.05, 0.07071), (-0.02706, -0.02706, 0.09239), (-0.03827, -0.09239, 4.038e-09), (-0.03536, -0.08536, 0.03827), (-0.02706, -0.06533, 0.07071), (-0.01464, -0.03536, 0.09239), (6.575e-08, -0.1, 4.371e-09), (4.34e-08, -0.07071, 0.07071), (0.0, -5.563e-09, 0.1), (0.03827, -0.09239, -0.9), (0.07071, -0.07071, -0.9), (0.09239, -0.03827, -0.9), (0.1, -1.188e-07, -0.9), (0.09239, 0.03827, -0.9), (0.07071, 0.07071, -0.9), (0.03827, 0.09239, -0.9), (-3.26e-08, 0.1, -0.9), (-0.03827, 0.09239, -0.9), (-0.07071, 0.07071, -0.9), (-0.09239, 0.03827, -0.9), (-0.1, -1.188e-07, -0.9), (-0.09239, -0.03827, -0.9), (-0.07071, -0.07071, -0.9), (-0.03827, -0.09239, -0.9), (6.575e-08, -0.1, -0.9)], [], [(1, 0, 3, 4), (63, 62, 2), (64, 1, 4, 5), (0, 63, 2, 3), (2, 62, 6), (5, 4, 8, 9), (3, 2, 6, 7), (4, 3, 7, 8), (9, 8, 12, 13), (7, 6, 10, 11), (8, 7, 11, 12), (6, 62, 10), (12, 11, 15, 16), (10, 62, 14), (13, 12, 16, 17), (11, 10, 14, 15), (16, 15, 19, 20), (14, 62, 18), (17, 16, 20, 21), (15, 14, 18, 19), (21, 20, 24, 25), (19, 18, 22, 23), (20, 19, 23, 24), (18, 62, 22), (25, 24, 28, 29), (23, 22, 26, 27), (24, 23, 27, 28), (22, 62, 26), (28, 27, 31, 32), (26, 62, 30), (29, 28, 32, 33), (27, 26, 30, 31), (32, 31, 35, 36), (30, 62, 34), (33, 32, 36, 37), (31, 30, 34, 35), (37, 36, 40, 41), (35, 34, 38, 39), (36, 35, 39, 40), (34, 62, 38), (39, 38, 42, 43), (40, 39, 43, 44), (38, 62, 42), (41, 40, 44, 45), (44, 43, 47, 48), (42, 62, 46), (45, 44, 48, 49), (43, 42, 46, 47), (46, 62, 50), (49, 48, 52, 53), (47, 46, 50, 51), (48, 47, 51, 52), (53, 52, 56, 57), (51, 50, 54, 55), (52, 51, 55, 56), (50, 62, 54), (56, 55, 59, 60), (54, 62, 58), (57, 56, 60, 61), (55, 54, 58, 59), (60, 59, 0, 1), (58, 62, 63), (61, 60, 1, 64), (59, 58, 63, 0), (5, 9, 65), (57, 61, 65), (53, 57, 65), (45, 49, 65), (49, 53, 65), (37, 41, 65), (64, 5, 65), (29, 33, 65), (25, 29, 65), (21, 25, 65), (41, 45, 65), (17, 21, 65), (13, 17, 65), (9, 13, 65), (61, 64, 65), (33, 37, 65), (130, 67, 71), (129, 66, 69, 70), (67, 129, 70, 71), (66, 128, 68, 69), (71, 70, 74, 75), (69, 68, 72, 73), (130, 71, 75), (70, 69, 73, 74), (75, 74, 78, 79), (73, 72, 76, 77), (130, 75, 79), (74, 73, 77, 78), (130, 79, 83), (78, 77, 81, 82), (79, 78, 82, 83), (77, 76, 80, 81), (130, 83, 87), (82, 81, 85, 86), (83, 82, 86, 87), (81, 80, 84, 85), (87, 86, 90, 91), (85, 84, 88, 89), (130, 87, 91), (86, 85, 89, 90), (91, 90, 94, 95), (89, 88, 92, 93), (130, 91, 95), (90, 89, 93, 94), (130, 95, 99), (94, 93, 97, 98), (95, 94, 98, 99), (93, 92, 96, 97), (98, 97, 101, 102), (99, 98, 102, 103), (97, 96, 100, 101), (130, 99, 103), (103, 102, 106, 107), (101, 100, 104, 105), (130, 103, 107), (102, 101, 105, 106), (105, 104, 108, 109), (130, 107, 111), (106, 105, 109, 110), (107, 106, 110, 111), (130, 111, 115), (110, 109, 113, 114), (111, 110, 114, 115), (109, 108, 112, 113), (115, 114, 118, 119), (113, 112, 116, 117), (130, 115, 119), (114, 113, 117, 118), (119, 118, 122, 123), (117, 116, 120, 121), (130, 119, 123), (118, 117, 121, 122), (130, 123, 127), (122, 121, 125, 126), (123, 122, 126, 127), (121, 120, 124, 125), (130, 127, 67), (126, 125, 66, 129), (127, 126, 129, 67), (125, 124, 128, 66), (132, 133, 76, 72), (133, 134, 80, 76), (134, 135, 84, 80), (135, 136, 88, 84), (136, 137, 92, 88), (137, 138, 96, 92), (138, 139, 100, 96), (139, 140, 104, 100), (140, 141, 108, 104), (141, 142, 112, 108), (142, 143, 116, 112), (143, 144, 120, 116), (144, 145, 124, 120), (145, 146, 128, 124), (146, 131, 68, 128), (131, 132, 72, 68)])
me_sphere_001.polygons.foreach_set('use_smooth', [1, 1, 1, 1, 1, 1, 1, 1, 1, 1, 1, 1, 1, 1, 1, 1, 1, 1, 1, 1, 1, 1, 1, 1, 1, 1, 1, 1, 1, 1, 1, 1, 1, 1, 1, 1, 1, 1, 1, 1, 1, 1, 1, 1, 1, 1, 1, 1, 1, 1, 1, 1, 1, 1, 1, 1, 1, 1, 1, 1, 1, 1, 1, 1, 0, 0, 0, 0, 0, 0, 0, 0, 0, 0, 0, 0, 0, 0, 0, 0, 1, 1, 1, 1, 1, 1, 1, 1, 1, 1, 1, 1, 1, 1, 1, 1, 1, 1, 1, 1, 1, 1, 1, 1, 1, 1, 1, 1, 1, 1, 1, 1, 1, 1, 1, 1, 1, 1, 1, 1, 1, 1, 1, 1, 1, 1, 1, 1, 1, 1, 1, 1, 1, 1, 1, 1, 1, 1, 1, 1, 1, 1, 1, 1, 1, 1, 1, 1, 1, 1, 1, 1, 1, 1, 1, 1, 1, 1, 1, 1])
_uv = me_sphere_001.uv_layers.new(name='UVMap')
_uv.uv.foreach_set('vector', [0.75, 0.625, 0.75, 0.75, 0.6875, 0.75, 0.6875, 0.625, 0.75, 0.875, 0.7188, 1.0, 0.6875, 0.875, 0.75, 0.5, 0.75, 0.625, 0.6875, 0.625, 0.6875, 0.5, 0.75, 0.75, 0.75, 0.875, 0.6875, 0.875, 0.6875, 0.75, 0.6875, 0.875, 0.6562, 1.0, 0.625, 0.875, 0.6875, 0.5, 0.6875, 0.625, 0.625, 0.625, 0.625, 0.5, 0.6875, 0.75, 0.6875, 0.875, 0.625, 0.875, 0.625, 0.75, 0.6875, 0.625, 0.6875, 0.75, 0.625, 0.75, 0.625, 0.625, 0.625, 0.5, 0.625, 0.625, 0.5625, 0.625, 0.5625, 0.5, 0.625, 0.75, 0.625, 0.875, 0.5625, 0.875, 0.5625, 0.75, 0.625, 0.625, 0.625, 0.75, 0.5625, 0.75, 0.5625, 0.625, 0.625, 0.875, 0.5938, 1.0, 0.5625, 0.875, 0.5625, 0.625, 0.5625, 0.75, 0.5, 0.75, 0.5, 0.625, 0.5625, 0.875, 0.5313, 1.0, 0.5, 0.875, 0.5625, 0.5, 0.5625, 0.625, 0.5, 0.625, 0.5, 0.5, 0.5625, 0.75, 0.5625, 0.875, 0.5, 0.875, 0.5, 0.75, 0.5, 0.625, 0.5, 0.75, 0.4375, 0.75, 0.4375, 0.625, 0.5, 0.875, 0.4688, 1.0, 0.4375, 0.875, 0.5, 0.5, 0.5, 0.625, 0.4375, 0.625, 0.4375, 0.5, 0.5, 0.75, 0.5, 0.875, 0.4375, 0.875, 0.4375, 0.75, 0.4375, 0.5, 0.4375, 0.625, 0.375, 0.625, 0.375, 0.5, 0.4375, 0.75, 0.4375, 0.875, 0.375, 0.875, 0.375, 0.75, 0.4375, 0.625, 0.4375, 0.75, 0.375, 0.75, 0.375, 0.625, 0.4375, 0.875, 0.4063, 1.0, 0.375, 0.875, 0.375, 0.5, 0.375, 0.625, 0.3125, 0.625, 0.3125, 0.5, 0.375, 0.75, 0.375, 0.875, 0.3125, 0.875, 0.3125, 0.75, 0.375, 0.625, 0.375, 0.75, 0.3125, 0.75, 0.3125, 0.625, 0.375, 0.875, 0.3438, 1.0, 0.3125, 0.875, 0.3125, 0.625, 0.3125, 0.75, 0.25, 0.75, 0.25, 0.625, 0.3125, 0.875, 0.2812, 1.0, 0.25, 0.875, 0.3125, 0.5, 0.3125, 0.625, 0.25, 0.625, 0.25, 0.5, 0.3125, 0.75, 0.3125, 0.875, 0.25, 0.875, 0.25, 0.75, 0.25, 0.625, 0.25, 0.75, 0.1875, 0.75, 0.1875, 0.625, 0.25, 0.875, 0.2187, 1.0, 0.1875, 0.875, 0.25, 0.5, 0.25, 0.625, 0.1875, 0.625, 0.1875, 0.5, 0.25, 0.75, 0.25, 0.875, 0.1875, 0.875, 0.1875, 0.75, 0.1875, 0.5, 0.1875, 0.625, 0.125, 0.625, 0.125, 0.5, 0.1875, 0.75, 0.1875, 0.875, 0.125, 0.875, 0.125, 0.75, 0.1875, 0.625, 0.1875, 0.75, 0.125, 0.75, 0.125, 0.625, 0.1875, 0.875, 0.1562, 1.0, 0.125, 0.875, 0.125, 0.75, 0.125, 0.875, 0.0625, 0.875, 0.0625, 0.75, 0.125, 0.625, 0.125, 0.75, 0.0625, 0.75, 0.0625, 0.625, 0.125, 0.875, 0.09375, 1.0, 0.0625, 0.875, 0.125, 0.5, 0.125, 0.625, 0.0625, 0.625, 0.0625, 0.5, 0.0625, 0.625, 0.0625, 0.75, 0.0, 0.75, 0.0, 0.625, 0.0625, 0.875, 0.03125, 1.0, 0.0, 0.875, 0.0625, 0.5, 0.0625, 0.625, 0.0, 0.625, 0.0, 0.5, 0.0625, 0.75, 0.0625, 0.875, 0.0, 0.875, 0.0, 0.75, 1.0, 0.875, 0.9687, 1.0, 0.9375, 0.875, 1.0, 0.5, 1.0, 0.625, 0.9375, 0.625, 0.9375, 0.5, 1.0, 0.75, 1.0, 0.875, 0.9375, 0.875, 0.9375, 0.75, 1.0, 0.625, 1.0, 0.75, 0.9375, 0.75, 0.9375, 0.625, 0.9375, 0.5, 0.9375, 0.625, 0.875, 0.625, 0.875, 0.5, 0.9375, 0.75, 0.9375, 0.875, 0.875, 0.875, 0.875, 0.75, 0.9375, 0.625, 0.9375, 0.75, 0.875, 0.75, 0.875, 0.625, 0.9375, 0.875, 0.9062, 1.0, 0.875, 0.875, 0.875, 0.625, 0.875, 0.75, 0.8125, 0.75, 0.8125, 0.625, 0.875, 0.875, 0.8437, 1.0, 0.8125, 0.875, 0.875, 0.5, 0.875, 0.625, 0.8125, 0.625, 0.8125, 0.5, 0.875, 0.75, 0.875, 0.875, 0.8125, 0.875, 0.8125, 0.75, 0.8125, 0.625, 0.8125, 0.75, 0.75, 0.75, 0.75, 0.625, 0.8125, 0.875, 0.7812, 1.0, 0.75, 0.875, 0.8125, 0.5, 0.8125, 0.625, 0.75, 0.625, 0.75, 0.5, 0.8125, 0.75, 0.8125, 0.875, 0.75, 0.875, 0.75, 0.75, 0.6875, 0.5, 0.625, 0.5, 0.6875, 0.5, 0.875, 0.5, 0.8125, 0.5, 0.875, 0.5, 0.9375, 0.5, 0.875, 0.5, 0.9375, 0.5, 0.0625, 0.5, 0.0, 0.5, 0.0625, 0.5, 1.0, 0.5, 0.9375, 0.5, 1.0, 0.5, 0.1875, 0.5, 0.125, 0.5, 0.1875, 0.5, 0.75, 0.5, 0.6875, 0.5, 0.75, 0.5, 0.3125, 0.5, 0.25, 0.5, 0.3125, 0.5, 0.375, 0.5, 0.3125, 0.5, 0.375, 0.5, 0.4375, 0.5, 0.375, 0.5, 0.4375, 0.5, 0.125, 0.5, 0.0625, 0.5, 0.125, 0.5, 0.5, 0.5, 0.4375, 0.5, 0.5, 0.5, 0.5625, 0.5, 0.5, 0.5, 0.5625, 0.5, 0.625, 0.5, 0.5625, 0.5, 0.625, 0.5, 0.8125, 0.5, 0.75, 0.5, 0.8125, 0.5, 0.25, 0.5, 0.1875, 0.5, 0.25, 0.5, 0.7188, 0.0, 0.75, 0.125, 0.6875, 0.125, 0.75, 0.25, 0.75, 0.375, 0.6875, 0.375, 0.6875, 0.25, 0.75, 0.125, 0.75, 0.25, 0.6875, 0.25, 0.6875, 0.125, 0.75, 0.375, 0.75, 0.5, 0.6875, 0.5, 0.6875, 0.375, 0.6875, 0.125, 0.6875, 0.25, 0.625, 0.25, 0.625, 0.125, 0.6875, 0.375, 0.6875, 0.5, 0.625, 0.5, 0.625, 0.375, 0.6562, 0.0, 0.6875, 0.125, 0.625, 0.125, 0.6875, 0.25, 0.6875, 0.375, 0.625, 0.375, 0.625, 0.25, 0.625, 0.125, 0.625, 0.25, 0.5625, 0.25, 0.5625, 0.125, 0.625, 0.375, 0.625, 0.5, 0.5625, 0.5, 0.5625, 0.375, 0.5938, 0.0, 0.625, 0.125, 0.5625, 0.125, 0.625, 0.25, 0.625, 0.375, 0.5625, 0.375, 0.5625, 0.25, 0.5313, 0.0, 0.5625, 0.125, 0.5, 0.125, 0.5625, 0.25, 0.5625, 0.375, 0.5, 0.375, 0.5, 0.25, 0.5625, 0.125, 0.5625, 0.25, 0.5, 0.25, 0.5, 0.125, 0.5625, 0.375, 0.5625, 0.5, 0.5, 0.5, 0.5, 0.375, 0.4688, 0.0, 0.5, 0.125, 0.4375, 0.125, 0.5, 0.25, 0.5, 0.375, 0.4375, 0.375, 0.4375, 0.25, 0.5, 0.125, 0.5, 0.25, 0.4375, 0.25, 0.4375, 0.125, 0.5, 0.375, 0.5, 0.5, 0.4375, 0.5, 0.4375, 0.375, 0.4375, 0.125, 0.4375, 0.25, 0.375, 0.25, 0.375, 0.125, 0.4375, 0.375, 0.4375, 0.5, 0.375, 0.5, 0.375, 0.375, 0.4063, 0.0, 0.4375, 0.125, 0.375, 0.125, 0.4375, 0.25, 0.4375, 0.375, 0.375, 0.375, 0.375, 0.25, 0.375, 0.125, 0.375, 0.25, 0.3125, 0.25, 0.3125, 0.125, 0.375, 0.375, 0.375, 0.5, 0.3125, 0.5, 0.3125, 0.375, 0.3438, 0.0, 0.375, 0.125, 0.3125, 0.125, 0.375, 0.25, 0.375, 0.375, 0.3125, 0.375, 0.3125, 0.25, 0.2812, 0.0, 0.3125, 0.125, 0.25, 0.125, 0.3125, 0.25, 0.3125, 0.375, 0.25, 0.375, 0.25, 0.25, 0.3125, 0.125, 0.3125, 0.25, 0.25, 0.25, 0.25, 0.125, 0.3125, 0.375, 0.3125, 0.5, 0.25, 0.5, 0.25, 0.375, 0.25, 0.25, 0.25, 0.375, 0.1875, 0.375, 0.1875, 0.25, 0.25, 0.125, 0.25, 0.25, 0.1875, 0.25, 0.1875, 0.125, 0.25, 0.375, 0.25, 0.5, 0.1875, 0.5, 0.1875, 0.375, 0.2187, 0.0, 0.25, 0.125, 0.1875, 0.125, 0.1875, 0.125, 0.1875, 0.25, 0.125, 0.25, 0.125, 0.125, 0.1875, 0.375, 0.1875, 0.5, 0.125, 0.5, 0.125, 0.375, 0.1562, 0.0, 0.1875, 0.125, 0.125, 0.125, 0.1875, 0.25, 0.1875, 0.375, 0.125, 0.375, 0.125, 0.25, 0.125, 0.375, 0.125, 0.5, 0.0625, 0.5, 0.0625, 0.375, 0.09375, 0.0, 0.125, 0.125, 0.0625, 0.125, 0.125, 0.25, 0.125, 0.375, 0.0625, 0.375, 0.0625, 0.25, 0.125, 0.125, 0.125, 0.25, 0.0625, 0.25, 0.0625, 0.125, 0.03125, 0.0, 0.0625, 0.125, 0.0, 0.125, 0.0625, 0.25, 0.0625, 0.375, 0.0, 0.375, 0.0, 0.25, 0.0625, 0.125, 0.0625, 0.25, 0.0, 0.25, 0.0, 0.125, 0.0625, 0.375, 0.0625, 0.5, 0.0, 0.5, 0.0, 0.375, 1.0, 0.125, 1.0, 0.25, 0.9375, 0.25, 0.9375, 0.125, 1.0, 0.375, 1.0, 0.5, 0.9375, 0.5, 0.9375, 0.375, 0.9687, 0.0, 1.0, 0.125, 0.9375, 0.125, 1.0, 0.25, 1.0, 0.375, 0.9375, 0.375, 0.9375, 0.25, 0.9375, 0.125, 0.9375, 0.25, 0.875, 0.25, 0.875, 0.125, 0.9375, 0.375, 0.9375, 0.5, 0.875, 0.5, 0.875, 0.375, 0.9062, 0.0, 0.9375, 0.125, 0.875, 0.125, 0.9375, 0.25, 0.9375, 0.375, 0.875, 0.375, 0.875, 0.25, 0.8437, 0.0, 0.875, 0.125, 0.8125, 0.125, 0.875, 0.25, 0.875, 0.375, 0.8125, 0.375, 0.8125, 0.25, 0.875, 0.125, 0.875, 0.25, 0.8125, 0.25, 0.8125, 0.125, 0.875, 0.375, 0.875, 0.5, 0.8125, 0.5, 0.8125, 0.375, 0.7812, 0.0, 0.8125, 0.125, 0.75, 0.125, 0.8125, 0.25, 0.8125, 0.375, 0.75, 0.375, 0.75, 0.25, 0.8125, 0.125, 0.8125, 0.25, 0.75, 0.25, 0.75, 0.125, 0.8125, 0.375, 0.8125, 0.5, 0.75, 0.5, 0.75, 0.375, 0.625, 0.5, 0.5625, 0.5, 0.5625, 0.5, 0.625, 0.5, 0.5625, 0.5, 0.5, 0.5, 0.5, 0.5, 0.5625, 0.5, 0.5, 0.5, 0.4375, 0.5, 0.4375, 0.5, 0.5, 0.5, 0.4375, 0.5, 0.375, 0.5, 0.375, 0.5, 0.4375, 0.5, 0.375, 0.5, 0.3125, 0.5, 0.3125, 0.5, 0.375, 0.5, 0.3125, 0.5, 0.25, 0.5, 0.25, 0.5, 0.3125, 0.5, 0.25, 0.5, 0.1875, 0.5, 0.1875, 0.5, 0.25, 0.5, 0.1875, 0.5, 0.125, 0.5, 0.125, 0.5, 0.1875, 0.5, 0.125, 0.5, 0.0625, 0.5, 0.0625, 0.5, 0.125, 0.5, 0.0625, 0.5, 0.0, 0.5, 0.0, 0.5, 0.0625, 0.5, 1.0, 0.5, 0.9375, 0.5, 0.9375, 0.5, 1.0, 0.5, 0.9375, 0.5, 0.875, 0.5, 0.875, 0.5, 0.9375, 0.5, 0.875, 0.5, 0.8125, 0.5, 0.8125, 0.5, 0.875, 0.5, 0.8125, 0.5, 0.75, 0.5, 0.75, 0.5, 0.8125, 0.5, 0.75, 0.5, 0.6875, 0.5, 0.6875, 0.5, 0.75, 0.5, 0.6875, 0.5, 0.625, 0.5, 0.625, 0.5, 0.6875, 0.5])
me_sphere_001.use_remesh_fix_poles = True
me_sphere_001.use_remesh_preserve_attributes = False
me_sphere_001.use_mirror_vertex_groups = False
me_sphere_001.update()

# ---- objects
ob_body = bpy.data.objects.new('body', me_circle_001)
ob_leg = bpy.data.objects.new('leg', me_circle_004)
ob_foot = bpy.data.objects.new('foot', me_sphere_001)

# ---- transforms, parenting, visibility, modifiers, constraints
ob_body.location = (0.0, 0.0, 0.0)
ob_body.lineart.crease_threshold = 0.0
ob_leg.location = (0.35, 0.0, 0.0)
ob_leg.lineart.crease_threshold = 0.0
ob_foot.location = (0.35, 1.0, 0.0)
ob_foot.lineart.crease_threshold = 0.0

# ---- collection membership
col_collection.objects.link(ob_body)
col_collection.objects.link(ob_leg)
col_collection.objects.link(ob_foot)

# ---- scene / render settings (as saved in the file)
scene.frame_start = 1; scene.frame_end = 250; scene.frame_set(1)
scene.render.engine = 'BLENDER_EEVEE_NEXT'
scene.cycles.use_denoising = False
scene.cycles.samples = 128
scene.cycles.sampling_pattern = 'TABULATED_SOBOL'
scene.cycles.use_adaptive_sampling = False
scene.cycles.use_light_tree = False
scene.view_settings.view_transform = 'Filmic'
bpy.context.view_layer.update()

# ---- added for rendering (the .blend has no active camera and no usable light): camera, sun
cam_auto = bpy.data.cameras.new('AutoCamera')
cam_auto.lens = 50.0
cam_auto.sensor_width = 36.0
cam_auto.clip_end = 1000.0
ob_auto_camera = bpy.data.objects.new('AutoCamera', cam_auto)
scene.collection.objects.link(ob_auto_camera)
ob_auto_camera.location = (3.90316, -4.12379, 3.67419)
ob_auto_camera.rotation_euler = (1.09748, -7.21219e-08, 0.694738)
scene.camera = ob_auto_camera
light_auto_sun = bpy.data.lights.new('AutoSun', 'SUN')
light_auto_sun.energy = 3.0
light_auto_sun.angle = 0.0523599
ob_auto_sun = bpy.data.objects.new('AutoSun', light_auto_sun)
scene.collection.objects.link(ob_auto_sun)
ob_auto_sun.rotation_euler = (0.872665, 0.174533, 0.523599)
bpy.context.view_layer.update()
